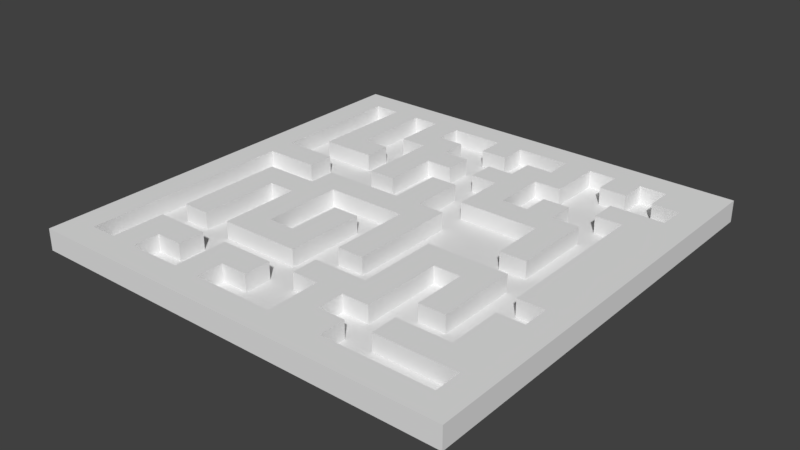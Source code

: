# Source: Old_Maze.blend  (saved by Blender 2.82.7; exported with 4.5.12 LTS)
import bpy
from mathutils import Matrix  # noqa: F401  (used for matrix-valued properties, if any)

bpy.ops.wm.read_factory_settings(use_empty=True)
scene = bpy.context.scene
scene.name = 'Scene'

# ---- collections
col_collection_4 = bpy.data.collections.new('Collection 4'); scene.collection.children.link(col_collection_4)

# ---- materials (node trees are filled in below, after node groups)
mat_material_001 = bpy.data.materials.new('Material.001')
mat_material_001.alpha_threshold = 0.0
mat_material_001.use_transparent_shadow = False
mat_material_001.roughness = 0.5

# ---- material node trees

# ---- world
world_world = bpy.data.worlds.new('World'); scene.world = world_world
world_world.color = (0.05088, 0.05088, 0.05088)
world_world.use_sun_shadow = False
world_world.sun_shadow_jitter_overblur = 0.0
world_world.cycles.sampling_method = 'MANUAL'

# ---- meshes
me_cube_002 = bpy.data.meshes.new('Cube.002')
me_cube_002.from_pydata([(-1.0, -1.0, -1.0), (-1.0, -1.0, 1.0), (-1.0, 1.0, -1.0), (-1.0, 1.0, 1.0), (1.0, -1.0, -1.0), (1.0, -1.0, 1.0), (1.0, 1.0, -1.0), (1.0, 1.0, 1.0), (-1.0, 0.0, 1.0), (0.0, 1.0, 1.0), (1.0, 0.0, 1.0), (0.0, -1.0, 1.0), (0.0, 0.0, 1.0), (-1.0, 0.5, 1.0), (0.5, 1.0, 1.0), (1.0, -0.5, 1.0), (-0.5, -1.0, 1.0), (-1.0, -0.5, 1.0), (-0.5, 1.0, 1.0), (1.0, 0.5, 1.0), (0.5, -1.0, 1.0), (0.0, -0.5, 1.0), (0.0, 0.5, 1.0), (0.5, 0.0, 1.0), (-0.5, 0.0, 1.0), (-0.5, 0.5, 1.0), (0.5, 0.5, 1.0), (0.5, -0.5, 1.0), (-0.5, -0.5, 1.0), (-1.0, 0.75, 1.0), (0.75, 1.0, 1.0), (1.0, -0.75, 1.0), (-0.75, -1.0, 1.0), (-1.0, -0.25, 1.0), (-0.25, 1.0, 1.0), (1.0, 0.25, 1.0), (0.25, -1.0, 1.0), (0.0, -0.75, 1.0), (0.0, 0.25, 1.0), (0.75, 0.0, 1.0), (-0.25, 0.0, 1.0), (-1.0, 0.25, 1.0), (0.25, 1.0, 1.0), (1.0, -0.25, 1.0), (-0.25, -1.0, 1.0), (-1.0, -0.75, 1.0), (-0.75, 1.0, 1.0), (1.0, 0.75, 1.0), (0.75, -1.0, 1.0), (0.0, -0.25, 1.0), (0.0, 0.75, 1.0), (0.25, 0.0, 1.0), (-0.75, 0.0, 1.0), (-0.5, 0.25, 1.0), (-0.5, 0.75, 1.0), (-0.25, 0.5, 1.0), (-0.75, 0.5, 1.0), (0.5, 0.25, 1.0), (0.5, 0.75, 1.0), (0.75, 0.5, 1.0), (0.25, 0.5, 1.0), (0.5, -0.75, 1.0), (0.5, -0.25, 1.0), (0.75, -0.5, 1.0), (0.25, -0.5, 1.0), (-0.5, -0.75, 1.0), (-0.5, -0.25, 1.0), (-0.25, -0.5, 1.0), (-0.75, -0.5, 1.0), (-0.75, -0.25, 1.0), (-0.25, -0.25, 1.0), (-0.25, -0.75, 1.0), (0.25, -0.25, 1.0), (0.75, -0.25, 1.0), (0.75, -0.75, 1.0), (0.25, 0.75, 1.0), (0.75, 0.75, 1.0), (0.75, 0.25, 1.0), (-0.75, 0.75, 1.0), (-0.25, 0.75, 1.0), (-0.25, 0.25, 1.0), (-0.75, 0.25, 1.0), (0.25, 0.25, 1.0), (0.25, -0.75, 1.0), (-0.75, -0.75, 1.0), (-1.0, 0.875, 1.0), (0.875, 1.0, 1.0), (1.0, -0.875, 1.0), (-0.875, -1.0, 1.0), (-1.0, -0.125, 1.0), (-0.125, 1.0, 1.0), (1.0, 0.125, 1.0), (0.125, -1.0, 1.0), (0.0, -0.875, 1.0), (0.0, 0.125, 1.0), (0.875, 0.0, 1.0), (-0.125, 0.0, 1.0), (-1.0, 0.375, 1.0), (0.375, 1.0, 1.0), (1.0, -0.375, 1.0), (-0.375, -1.0, 1.0), (-1.0, -0.625, 1.0), (-0.625, 1.0, 1.0), (1.0, 0.625, 1.0), (0.625, -1.0, 1.0), (0.0, -0.375, 1.0), (0.0, 0.625, 1.0), (0.375, 0.0, 1.0), (-0.625, 0.0, 1.0), (-0.5, 0.125, 1.0), (-0.5, 0.625, 1.0), (-0.125, 0.5, 1.0), (-0.625, 0.5, 1.0), (0.5, 0.125, 1.0), (0.5, 0.625, 1.0), (0.875, 0.5, 1.0), (0.375, 0.5, 1.0), (0.5, -0.875, 1.0), (0.5, -0.375, 1.0), (0.875, -0.5, 1.0), (0.375, -0.5, 1.0), (-0.5, -0.875, 1.0), (-0.5, -0.375, 1.0), (-0.125, -0.5, 1.0), (-0.625, -0.5, 1.0), (-1.0, 0.625, 1.0), (0.625, 1.0, 1.0), (1.0, -0.625, 1.0), (-0.625, -1.0, 1.0), (-1.0, -0.375, 1.0), (-0.375, 1.0, 1.0), (1.0, 0.375, 1.0), (0.375, -1.0, 1.0), (0.0, -0.625, 1.0), (0.0, 0.375, 1.0), (0.625, 0.0, 1.0), (-0.375, 0.0, 1.0), (-1.0, 0.125, 1.0), (0.125, 1.0, 1.0), (1.0, -0.125, 1.0), (-0.125, -1.0, 1.0), (-1.0, -0.875, 1.0), (-0.875, 1.0, 1.0), (1.0, 0.875, 1.0), (0.875, -1.0, 1.0), (0.0, -0.125, 1.0), (0.0, 0.875, 1.0), (0.125, 0.0, 1.0), (-0.875, 0.0, 1.0), (-0.5, 0.375, 1.0), (-0.5, 0.875, 1.0), (-0.375, 0.5, 1.0), (-0.875, 0.5, 1.0), (0.5, 0.375, 1.0), (0.5, 0.875, 1.0), (0.625, 0.5, 1.0), (0.125, 0.5, 1.0), (0.5, -0.625, 1.0), (0.5, -0.125, 1.0), (0.625, -0.5, 1.0), (0.125, -0.5, 1.0), (-0.5, -0.625, 1.0), (-0.5, -0.125, 1.0), (-0.375, -0.5, 1.0), (-0.875, -0.5, 1.0), (-0.75, -0.375, 1.0), (-0.75, -0.125, 1.0), (-0.625, -0.25, 1.0), (-0.875, -0.25, 1.0), (-0.25, -0.375, 1.0), (-0.25, -0.125, 1.0), (-0.125, -0.25, 1.0), (-0.375, -0.25, 1.0), (-0.25, -0.875, 1.0), (-0.25, -0.625, 1.0), (-0.125, -0.75, 1.0), (-0.375, -0.75, 1.0), (0.25, -0.375, 1.0), (0.25, -0.125, 1.0), (0.375, -0.25, 1.0), (0.125, -0.25, 1.0), (0.75, -0.375, 1.0), (0.75, -0.125, 1.0), (0.875, -0.25, 1.0), (0.625, -0.25, 1.0), (0.75, -0.875, 1.0), (0.75, -0.625, 1.0), (0.875, -0.75, 1.0), (0.625, -0.75, 1.0), (0.25, 0.625, 1.0), (0.25, 0.875, 1.0), (0.375, 0.75, 1.0), (0.125, 0.75, 1.0), (0.75, 0.625, 1.0), (0.75, 0.875, 1.0), (0.875, 0.75, 1.0), (0.625, 0.75, 1.0), (0.75, 0.125, 1.0), (0.75, 0.375, 1.0), (0.875, 0.25, 1.0), (0.625, 0.25, 1.0), (-0.75, 0.625, 1.0), (-0.75, 0.875, 1.0), (-0.625, 0.75, 1.0), (-0.875, 0.75, 1.0), (-0.25, 0.625, 1.0), (-0.25, 0.875, 1.0), (-0.125, 0.75, 1.0), (-0.375, 0.75, 1.0), (-0.25, 0.125, 1.0), (-0.25, 0.375, 1.0), (-0.125, 0.25, 1.0), (-0.375, 0.25, 1.0), (-0.75, 0.125, 1.0), (-0.75, 0.375, 1.0), (-0.625, 0.25, 1.0), (-0.875, 0.25, 1.0), (0.25, 0.125, 1.0), (0.25, 0.375, 1.0), (0.375, 0.25, 1.0), (0.125, 0.25, 1.0), (0.25, -0.875, 1.0), (0.25, -0.625, 1.0), (0.375, -0.75, 1.0), (0.125, -0.75, 1.0), (-0.75, -0.875, 1.0), (-0.75, -0.625, 1.0), (-0.625, -0.75, 1.0), (-0.875, -0.75, 1.0), (-0.875, -0.625, 1.0), (-0.625, -0.625, 1.0), (-0.625, -0.875, 1.0), (0.125, -0.625, 1.0), (0.375, -0.625, 1.0), (0.375, -0.875, 1.0), (0.125, 0.375, 1.0), (0.375, 0.375, 1.0), (0.375, 0.125, 1.0), (-0.875, 0.375, 1.0), (-0.625, 0.375, 1.0), (-0.625, 0.125, 1.0), (-0.375, 0.375, 1.0), (-0.125, 0.375, 1.0), (-0.125, 0.125, 1.0), (-0.375, 0.875, 1.0), (-0.125, 0.875, 1.0), (-0.125, 0.625, 1.0), (-0.875, 0.875, 1.0), (-0.625, 0.875, 1.0), (-0.625, 0.625, 1.0), (0.625, 0.375, 1.0), (0.875, 0.375, 1.0), (0.875, 0.125, 1.0), (0.625, 0.875, 1.0), (0.875, 0.875, 1.0), (0.875, 0.625, 1.0), (0.125, 0.875, 1.0), (0.375, 0.875, 1.0), (0.375, 0.625, 1.0), (0.625, -0.625, 1.0), (0.875, -0.625, 1.0), (0.875, -0.875, 1.0), (0.625, -0.125, 1.0), (0.875, -0.125, 1.0), (0.875, -0.375, 1.0), (0.125, -0.125, 1.0), (0.375, -0.125, 1.0), (0.375, -0.375, 1.0), (-0.375, -0.625, 1.0), (-0.125, -0.625, 1.0), (-0.125, -0.875, 1.0), (-0.375, -0.125, 1.0), (-0.125, -0.125, 1.0), (-0.125, -0.375, 1.0), (-0.875, -0.125, 1.0), (-0.625, -0.125, 1.0), (-0.625, -0.375, 1.0), (-0.875, -0.375, 1.0), (-0.375, -0.375, 1.0), (-0.375, -0.875, 1.0), (0.125, -0.375, 1.0), (0.625, -0.375, 1.0), (0.625, -0.875, 1.0), (0.125, 0.625, 1.0), (0.625, 0.625, 1.0), (0.625, 0.125, 1.0), (-0.875, 0.625, 1.0), (-0.375, 0.625, 1.0), (-0.375, 0.125, 1.0), (-0.875, 0.125, 1.0), (0.125, 0.125, 1.0), (0.125, -0.875, 1.0), (-0.875, -0.875, 1.0), (-1.0, 0.875, 9.0), (-1.0, 1.0, 9.0), (0.875, 1.0, 9.0), (1.0, 1.0, 9.0), (1.0, -0.875, 9.0), (1.0, -1.0, 9.0), (-0.875, -1.0, 9.0), (-1.0, -1.0, 9.0), (-1.0, -0.125, 9.0), (-1.0, 0.0, 9.0), (-0.125, 1.0, 9.0), (0.0, 1.0, 9.0), (1.0, 0.125, 9.0), (1.0, 0.0, 9.0), (0.125, -1.0, 9.0), (0.0, -1.0, 9.0), (-1.0, 0.375, 9.0), (-1.0, 0.5, 9.0), (0.375, 1.0, 9.0), (0.5, 1.0, 9.0), (1.0, -0.375, 9.0), (1.0, -0.5, 9.0), (-0.375, -1.0, 9.0), (-0.5, -1.0, 9.0), (-1.0, -0.625, 9.0), (-1.0, -0.5, 9.0), (-0.625, 1.0, 9.0), (-0.5, 1.0, 9.0), (1.0, 0.625, 9.0), (1.0, 0.5, 9.0), (0.625, -1.0, 9.0), (0.5, -1.0, 9.0), (-1.0, 0.625, 9.0), (-1.0, 0.75, 9.0), (0.625, 1.0, 9.0), (0.75, 1.0, 9.0), (1.0, -0.625, 9.0), (1.0, -0.75, 9.0), (-0.625, -1.0, 9.0), (-0.75, -1.0, 9.0), (-1.0, -0.375, 9.0), (-1.0, -0.25, 9.0), (-0.375, 1.0, 9.0), (-0.25, 1.0, 9.0), (1.0, 0.375, 9.0), (1.0, 0.25, 9.0), (0.375, -1.0, 9.0), (0.25, -1.0, 9.0), (-1.0, 0.125, 9.0), (-1.0, 0.25, 9.0), (0.125, 1.0, 9.0), (0.25, 1.0, 9.0), (1.0, -0.125, 9.0), (1.0, -0.25, 9.0), (-0.125, -1.0, 9.0), (-0.25, -1.0, 9.0), (-1.0, -0.875, 9.0), (-1.0, -0.75, 9.0), (-0.875, 1.0, 9.0), (-0.75, 1.0, 9.0), (1.0, 0.875, 9.0), (1.0, 0.75, 9.0), (0.875, -1.0, 9.0), (0.75, -1.0, 9.0), (-0.875, -0.625, 9.0), (-0.875, -0.75, 9.0), (-0.875, -0.5, 9.0), (-0.625, -0.875, 9.0), (-0.5, -0.875, 9.0), (-0.75, -0.875, 9.0), (0.375, -0.875, 9.0), (0.5, -0.875, 9.0), (0.25, -0.875, 9.0), (-0.875, 0.375, 9.0), (-0.875, 0.25, 9.0), (-0.875, 0.5, 9.0), (-0.375, 0.875, 9.0), (-0.25, 0.875, 9.0), (-0.5, 0.875, 9.0), (-0.125, 0.875, 9.0), (0.0, 0.875, 9.0), (-0.875, 0.875, 9.0), (-0.875, 0.75, 9.0), (-0.75, 0.875, 9.0), (-0.625, 0.875, 9.0), (0.875, 0.375, 9.0), (0.875, 0.25, 9.0), (0.875, 0.5, 9.0), (0.875, 0.125, 9.0), (0.875, 0.0, 9.0), (0.625, 0.875, 9.0), (0.75, 0.875, 9.0), (0.5, 0.875, 9.0), (0.875, 0.875, 9.0), (0.875, 0.75, 9.0), (0.875, 0.625, 9.0), (0.125, 0.875, 9.0), (0.25, 0.875, 9.0), (0.375, 0.875, 9.0), (0.875, -0.625, 9.0), (0.875, -0.75, 9.0), (0.875, -0.5, 9.0), (0.875, -0.875, 9.0), (0.75, -0.875, 9.0), (0.875, -0.125, 9.0), (0.875, -0.25, 9.0), (0.875, -0.375, 9.0), (-0.125, -0.875, 9.0), (0.0, -0.875, 9.0), (-0.25, -0.875, 9.0), (-0.875, -0.125, 9.0), (-0.875, -0.25, 9.0), (-0.875, 0.0, 9.0), (-0.875, -0.375, 9.0), (-0.375, -0.875, 9.0), (0.625, -0.875, 9.0), (-0.875, 0.625, 9.0), (-0.875, 0.125, 9.0), (0.125, -0.875, 9.0), (-0.875, -0.875, 9.0), (0.0, 0.125, 9.0), (0.0, 0.0, 9.0), (-0.125, 0.0, 9.0), (0.0, 0.625, 9.0), (0.0, 0.5, 9.0), (-0.625, 0.0, 9.0), (-0.5, 0.0, 9.0), (-0.5, 0.125, 9.0), (-0.625, 0.5, 9.0), (-0.5, 0.5, 9.0), (0.5, 0.125, 9.0), (0.5, 0.0, 9.0), (0.375, 0.5, 9.0), (0.5, 0.5, 9.0), (0.5, -0.375, 9.0), (0.5, -0.5, 9.0), (-0.5, -0.375, 9.0), (-0.5, -0.5, 9.0), (0.0, 0.375, 9.0), (0.0, 0.25, 9.0), (-0.375, 0.0, 9.0), (-0.25, 0.0, 9.0), (0.0, -0.125, 9.0), (0.0, -0.25, 9.0), (0.0, 0.75, 9.0), (-0.5, 0.75, 9.0), (-0.375, 0.5, 9.0), (-0.25, 0.5, 9.0), (0.5, 0.375, 9.0), (0.5, 0.25, 9.0), (0.5, 0.75, 9.0), (0.625, 0.5, 9.0), (0.75, 0.5, 9.0), (0.125, 0.5, 9.0), (0.25, 0.5, 9.0), (0.5, -0.625, 9.0), (0.5, -0.75, 9.0), (0.5, -0.125, 9.0), (0.5, -0.25, 9.0), (0.125, -0.5, 9.0), (0.25, -0.5, 9.0), (-0.5, -0.625, 9.0), (-0.5, -0.75, 9.0), (-0.5, -0.125, 9.0), (-0.5, -0.25, 9.0), (-0.375, -0.5, 9.0), (-0.25, -0.5, 9.0), (-0.75, -0.375, 9.0), (-0.75, -0.5, 9.0), (-0.75, -0.125, 9.0), (-0.75, -0.25, 9.0), (-0.25, -0.375, 9.0), (-0.25, -0.125, 9.0), (-0.25, -0.25, 9.0), (-0.25, -0.625, 9.0), (-0.25, -0.75, 9.0), (-0.375, -0.75, 9.0), (0.25, -0.375, 9.0), (0.25, -0.125, 9.0), (0.25, -0.25, 9.0), (0.375, -0.25, 9.0), (0.75, -0.375, 9.0), (0.75, -0.5, 9.0), (0.75, -0.125, 9.0), (0.75, -0.25, 9.0), (0.75, -0.625, 9.0), (0.75, -0.75, 9.0), (0.625, -0.75, 9.0), (0.25, 0.625, 9.0), (0.25, 0.75, 9.0), (0.125, 0.75, 9.0), (0.75, 0.625, 9.0), (0.75, 0.75, 9.0), (0.75, 0.125, 9.0), (0.75, 0.0, 9.0), (0.75, 0.375, 9.0), (0.75, 0.25, 9.0), (-0.75, 0.625, 9.0), (-0.75, 0.5, 9.0), (-0.75, 0.75, 9.0), (-0.25, 0.625, 9.0), (-0.125, 0.75, 9.0), (-0.375, 0.75, 9.0), (-0.25, 0.75, 9.0), (-0.25, 0.125, 9.0), (-0.25, 0.375, 9.0), (-0.25, 0.25, 9.0), (-0.125, 0.25, 9.0), (-0.375, 0.25, 9.0), (-0.75, 0.25, 9.0), (0.25, 0.375, 9.0), (0.25, 0.25, 9.0), (0.375, 0.25, 9.0), (0.125, 0.25, 9.0), (0.25, -0.625, 9.0), (0.25, -0.75, 9.0), (0.125, -0.75, 9.0), (-0.75, -0.625, 9.0), (-0.75, -0.75, 9.0), (-0.625, -0.75, 9.0), (0.0, -0.375, 9.0), (-0.75, 0.0, 9.0), (-0.5, 0.625, 9.0), (-0.125, 0.5, 9.0), (0.375, -0.5, 9.0), (-0.125, -0.5, 9.0), (-0.625, -0.5, 9.0), (0.0, -0.5, 9.0), (0.0, -0.625, 9.0), (0.625, 0.0, 9.0), (0.125, 0.0, 9.0), (-0.5, 0.375, 9.0), (0.625, -0.5, 9.0), (-0.625, -0.25, 9.0), (-0.125, -0.25, 9.0), (-0.375, -0.25, 9.0), (-0.125, -0.75, 9.0), (0.125, -0.25, 9.0), (0.625, -0.25, 9.0), (0.375, 0.75, 9.0), (0.625, 0.75, 9.0), (0.625, 0.25, 9.0), (-0.625, 0.75, 9.0), (-0.75, 0.125, 9.0), (-0.75, 0.375, 9.0), (-0.625, 0.25, 9.0), (0.375, -0.75, 9.0), (-0.625, -0.625, 9.0), (0.125, -0.625, 9.0), (0.375, -0.625, 9.0), (0.125, 0.375, 9.0), (0.375, 0.375, 9.0), (-0.625, 0.375, 9.0), (-0.625, 0.125, 9.0), (-0.375, 0.375, 9.0), (-0.125, 0.375, 9.0), (-0.125, 0.125, 9.0), (-0.125, 0.625, 9.0), (-0.625, 0.625, 9.0), (0.625, 0.375, 9.0), (0.375, 0.625, 9.0), (0.625, -0.625, 9.0), (0.625, -0.125, 9.0), (0.125, -0.125, 9.0), (0.375, -0.125, 9.0), (0.375, -0.375, 9.0), (-0.375, -0.625, 9.0), (-0.125, -0.625, 9.0), (-0.375, -0.125, 9.0), (-0.125, -0.125, 9.0), (-0.125, -0.375, 9.0), (-0.625, -0.125, 9.0), (-0.625, -0.375, 9.0), (-0.375, -0.375, 9.0), (0.125, -0.375, 9.0), (0.625, -0.375, 9.0), (0.125, 0.625, 9.0), (0.625, 0.625, 9.0), (0.625, 0.125, 9.0), (-0.375, 0.625, 9.0), (-0.375, 0.125, 9.0), (0.125, 0.125, 9.0), (-0.875, -0.6875, 1.0), (-0.875, -0.5625, 1.0), (-0.875, 0.3125, 1.0), (-0.875, 0.4375, 1.0), (-0.875, 0.8125, 1.0), (-0.875, -0.1875, 1.0), (-0.875, -0.0625, 1.0), (-0.875, -0.4375, 1.0), (-0.875, -0.3125, 1.0), (-0.875, 0.5625, 1.0), (-0.875, 0.6875, 1.0), (-0.875, 0.0625, 1.0), (-0.875, 0.1875, 1.0), (-0.875, -0.8125, 1.0), (-0.875, -0.6875, 9.0), (-0.875, -0.5625, 9.0), (-0.875, 0.3125, 9.0), (-0.875, 0.4375, 9.0), (-0.875, 0.8125, 9.0), (-0.875, -0.1875, 9.0), (-0.875, -0.0625, 9.0), (-0.875, -0.4375, 9.0), (-0.875, 0.5625, 9.0), (-0.875, 0.6875, 9.0), (-0.875, 0.0625, 9.0), (-0.875, 0.1875, 9.0), (-0.875, -0.8125, 9.0), (-0.875, 0.875, 5.0), (-0.875, -0.7188, 1.0), (-0.875, -0.5938, 1.0), (-0.875, 0.2812, 1.0), (-0.875, 0.4062, 1.0), (-0.875, 0.7812, 1.0), (-0.875, -0.2188, 1.0), (-0.875, -0.09375, 1.0), (-0.875, -0.4688, 1.0), (-0.875, -0.3438, 1.0), (-0.875, 0.5312, 1.0), (-0.875, 0.6562, 1.0), (-0.875, 0.03125, 1.0), (-0.875, 0.1562, 1.0), (-0.875, -0.8438, 1.0), (-0.875, -0.7188, 9.0), (-0.875, -0.5938, 9.0), (-0.875, 0.2812, 9.0), (-0.875, 0.4062, 9.0), (-0.875, 0.7812, 9.0), (-0.875, -0.2188, 9.0), (-0.875, -0.09375, 9.0), (-0.875, -0.4688, 9.0), (-0.875, 0.5312, 9.0), (-0.875, 0.6562, 9.0), (-0.875, 0.03125, 9.0), (-0.875, 0.1562, 9.0), (-0.875, -0.8438, 9.0), (-0.875, 0.875, 7.0), (-0.875, -0.6562, 1.0), (-0.875, -0.5312, 1.0), (-0.875, 0.3438, 1.0), (-0.875, 0.4688, 1.0), (-0.875, 0.8438, 1.0), (-0.875, -0.1562, 1.0), (-0.875, -0.03125, 1.0), (-0.875, -0.4062, 1.0), (-0.875, -0.2812, 1.0), (-0.875, 0.5938, 1.0), (-0.875, 0.7188, 1.0), (-0.875, 0.09375, 1.0), (-0.875, 0.2188, 1.0), (-0.875, -0.7812, 1.0), (-0.875, -0.6562, 9.0), (-0.875, -0.5312, 9.0), (-0.875, 0.3438, 9.0), (-0.875, 0.4688, 9.0), (-0.875, 0.8438, 9.0), (-0.875, -0.1562, 9.0), (-0.875, -0.03125, 9.0), (-0.875, -0.4062, 9.0), (-0.875, 0.5938, 9.0), (-0.875, 0.7188, 9.0), (-0.875, 0.09375, 9.0), (-0.875, 0.2188, 9.0), (-0.875, -0.7812, 9.0), (-0.875, 0.875, 3.0)], [], [(0, 1, 141, 45, 101, 17, 129, 33, 89, 8, 137, 41, 97, 13, 125, 29, 85, 3, 2), (2, 3, 142, 46, 102, 18, 130, 34, 90, 9, 138, 42, 98, 14, 126, 30, 86, 7, 6), (6, 7, 143, 47, 103, 19, 131, 35, 91, 10, 139, 43, 99, 15, 127, 31, 87, 5, 4), (4, 5, 144, 48, 104, 20, 132, 36, 92, 11, 140, 44, 100, 16, 128, 32, 88, 1, 0), (2, 6, 4, 0), (187, 260, 392, 393), (222, 233, 542, 507), (287, 110, 25, 151), (259, 157, 448, 554), (284, 114, 26, 155), (186, 259, 554, 478), (182, 73, 477, 476), (280, 105, 21, 160), (19, 103, 321, 322), (233, 120, 517, 542), (285, 200, 534, 571), (181, 63, 475, 474), (126, 14, 312, 327), (135, 285, 571, 522), (133, 232, 541, 521), (189, 258, 553, 481), (179, 62, 451, 473), (268, 161, 65, 176), (193, 284, 570, 484), (178, 72, 472, 471), (258, 191, 532, 553), (177, 64, 453, 470), (232, 224, 509, 541), (284, 155, 444, 570), (225, 231, 360, 362), (257, 190, 390, 391), (258, 189, 60, 116), (283, 106, 416, 569), (256, 146, 50, 192), (23, 135, 522, 424), (231, 227, 512, 360), (192, 283, 569, 483), (21, 133, 521, 520), (191, 257, 391, 532), (230, 226, 510, 540), (161, 230, 540, 454), (170, 70, 466, 465), (255, 193, 484, 388), (245, 206, 79, 207), (166, 69, 463, 462), (281, 184, 531, 568), (242, 210, 80, 211), (241, 149, 53, 212), (240, 213, 52, 108), (239, 214, 81, 215), (195, 255, 388, 387), (237, 217, 51, 107), (165, 68, 461, 460), (235, 134, 38, 220), (233, 222, 83, 223), (232, 133, 37, 224), (18, 102, 319, 320), (115, 255, 388, 380), (226, 229, 631, 575, 603, 228, 84), (68, 164, 632, 576, 604, 229, 226), (127, 15, 314, 329), (159, 281, 568, 525), (28, 124, 230, 161), (124, 68, 226, 230), (65, 227, 231, 121), (68, 124, 519, 461), (254, 194, 384, 386), (105, 280, 567, 513), (163, 67, 459, 458), (157, 233, 223, 61), (27, 120, 233, 157), (67, 123, 518, 459), (61, 223, 234, 117), (162, 66, 457, 456), (66, 122, 429, 457), (280, 180, 530, 567), (156, 22, 134, 235), (65, 161, 454, 455), (84, 225, 362, 511), (116, 60, 218, 236), (113, 237, 107, 23), (57, 219, 237, 113), (219, 82, 217, 237), (214, 238, 633, 577, 605, 216, 81), (56, 152, 634, 578, 606, 238, 214), (149, 239, 215, 53), (195, 254, 386, 387), (64, 160, 452, 453), (109, 240, 108, 24), (53, 215, 240, 109), (253, 154, 385, 383), (223, 83, 508, 539), (279, 173, 402, 407), (151, 25, 149, 241), (62, 118, 427, 451), (22, 111, 242, 134), (111, 55, 210, 242), (176, 279, 407, 469), (157, 61, 449, 448), (211, 80, 209, 243), (206, 244, 208, 79), (48, 144, 355, 356), (196, 253, 383, 533), (47, 143, 353, 354), (11, 92, 307, 308), (106, 246, 111, 22), (50, 207, 246, 106), (207, 79, 205, 246), (202, 247, 635, 579, 607, 204, 78), (10, 91, 305, 306), (150, 248, 203, 54), (102, 46, 352, 319), (110, 249, 112, 25), (54, 203, 249, 110), (155, 59, 445, 444), (198, 250, 200, 77), (59, 155, 250, 198), (155, 26, 153, 250), (17, 101, 317, 318), (82, 219, 505, 504), (169, 278, 566, 464), (194, 253, 196, 76), (378, 379, 381, 382, 397, 398, 399, 394, 392, 393, 395, 297, 330, 329, 314, 313, 346, 345, 306, 305, 338, 337, 322, 321, 354, 353, 296, 295, 386, 387, 388, 380), (336, 335, 320, 319, 352, 351, 294, 293, 374, 376, 377, 371, 369, 370, 372, 373, 389, 390, 391, 385, 383, 384, 386, 295, 328, 327, 312, 311, 344, 343, 304, 303), (411, 401, 400, 402, 407, 361, 360, 362, 412, 299, 332, 331, 316, 315, 348, 347, 308, 307, 340, 339, 324, 323, 356, 355, 298, 297, 395, 396, 408, 364, 363, 365), (16, 100, 315, 316), (15, 99, 313, 314), (195, 76, 193, 255), (190, 256, 192, 75), (101, 45, 350, 317), (154, 257, 191, 58), (349, 300, 299, 412, 629, 601, 657, 358, 617, 589, 645, 357, 618, 590, 646, 359, 624, 596, 652, 406, 404, 622, 594, 650, 403, 623, 595, 651, 405, 627, 599, 655, 410, 628, 600, 656, 367, 619, 591, 647, 366, 620, 592, 648, 368, 625, 597, 653, 409, 626, 598, 654, 375, 621, 593, 649, 374, 293, 326, 325, 310, 309, 342, 341, 302, 301, 334, 333, 318, 317, 350), (46, 142, 351, 352), (114, 258, 116, 26), (58, 191, 258, 114), (154, 58, 443, 385), (218, 60, 447, 503), (63, 159, 259, 186), (159, 27, 157, 259), (103, 47, 354, 321), (252, 199, 379, 381), (9, 90, 303, 304), (100, 44, 348, 315), (187, 74, 185, 261), (182, 262, 184, 73), (39, 135, 262, 182), (135, 23, 158, 262), (14, 98, 311, 312), (278, 172, 528, 566), (104, 48, 356, 323), (13, 97, 309, 310), (183, 73, 181, 264), (178, 265, 180, 72), (51, 147, 265, 178), (57, 113, 423, 442), (95, 252, 381, 382), (23, 107, 266, 158), (107, 51, 178, 266), (118, 267, 120, 27), (62, 179, 267, 118), (55, 111, 516, 440), (215, 81, 502, 538), (67, 163, 268, 174), (163, 28, 161, 268), (133, 269, 175, 37), (21, 123, 269, 133), (123, 67, 174, 269), (37, 175, 270, 93), (175, 71, 173, 270), (170, 271, 172, 70), (40, 136, 271, 170), (150, 54, 438, 371), (145, 272, 171, 49), (12, 96, 272, 145), (96, 40, 170, 272), (105, 273, 123, 21), (49, 171, 273, 105), (54, 110, 515, 438), (166, 274, 636, 580, 608, 168, 69), (52, 148, 637, 581, 609, 274, 166), (125, 13, 310, 325), (162, 275, 167, 66), (56, 214, 537, 491), (251, 115, 380, 378), (122, 276, 124, 28), (66, 167, 276, 122), (199, 251, 378, 379), (165, 277, 638, 582, 610, 164, 68), (69, 168, 639, 583, 611, 277, 165), (108, 52, 514, 418), (70, 172, 278, 169), (250, 153, 441, 552), (20, 104, 323, 324), (50, 146, 373, 437), (176, 65, 121, 279), (177, 280, 160, 64), (72, 180, 280, 177), (210, 55, 440, 498), (181, 281, 159, 63), (73, 184, 281, 181), (276, 167, 526, 565), (74, 188, 282, 185), (188, 61, 117, 282), (145, 49, 436, 435), (49, 105, 513, 436), (192, 50, 106, 283), (200, 250, 552, 534), (76, 196, 284, 193), (196, 58, 114, 284), (197, 285, 135, 39), (77, 200, 285, 197), (124, 276, 565, 519), (201, 286, 640, 584, 612, 152, 56), (78, 204, 641, 585, 613, 286, 201), (275, 162, 456, 564), (249, 203, 535, 551), (205, 79, 496, 493), (112, 249, 551, 421), (80, 212, 288, 209), (212, 53, 109, 288), (213, 289, 642, 586, 614, 148, 52), (167, 275, 564, 526), (217, 290, 147, 51), (82, 220, 290, 217), (220, 38, 94, 290), (248, 202, 376, 377), (224, 37, 93, 291), (84, 228, 644, 588, 616, 292, 225), (128, 16, 316, 331), (45, 141, 349, 350), (129, 17, 318, 333), (130, 18, 320, 335), (131, 19, 322, 337), (132, 20, 324, 339), (29, 125, 325, 326), (30, 126, 327, 328), (85, 29, 326, 293), (137, 8, 302, 341), (31, 127, 329, 330), (86, 30, 328, 295), (138, 9, 304, 343), (32, 128, 331, 332), (87, 31, 330, 297), (139, 10, 306, 345), (33, 129, 333, 334), (88, 32, 332, 299), (140, 11, 308, 347), (34, 130, 335, 336), (89, 33, 334, 301), (3, 85, 293, 294), (141, 1, 300, 349), (35, 131, 337, 338), (90, 34, 336, 303), (142, 3, 294, 351), (36, 132, 339, 340), (91, 35, 338, 305), (143, 7, 296, 353), (92, 36, 340, 307), (7, 86, 295, 296), (144, 5, 298, 355), (5, 87, 297, 298), (41, 137, 341, 342), (42, 138, 343, 344), (97, 41, 342, 309), (43, 139, 345, 346), (98, 42, 344, 311), (1, 88, 299, 300), (44, 140, 347, 348), (99, 43, 346, 313), (8, 89, 301, 302), (574, 413, 414, 523), (573, 420, 419, 433), (571, 423, 424, 522), (569, 416, 417, 446), (568, 427, 428, 525), (566, 429, 430, 458), (565, 460, 461, 519), (564, 462, 463, 526), (563, 464, 459, 518), (562, 465, 466, 527), (561, 456, 457, 528), (560, 467, 468, 529), (558, 470, 453, 517), (557, 471, 472, 473), (556, 435, 436, 530), (399, 474, 475, 394), (397, 476, 477, 398), (555, 450, 451, 531), (392, 478, 479, 393), (554, 448, 449, 480), (391, 390, 482, 532), (388, 484, 445, 380), (386, 384, 485, 387), (383, 385, 443, 533), (381, 486, 487, 382), (378, 488, 489, 379), (552, 441, 442, 534), (551, 490, 491, 421), (377, 376, 492, 535), (550, 493, 440, 516), (369, 371, 438, 495), (549, 497, 434, 415), (544, 503, 504, 505), (540, 510, 511, 512), (454, 540, 512, 455), (512, 511, 362, 360), (507, 541, 509, 508), (453, 452, 541, 507), (452, 520, 521, 541), (517, 453, 507, 542), (539, 508, 365, 363), (503, 543, 506, 504), (447, 446, 543, 503), (441, 544, 505, 442), (426, 425, 544, 441), (422, 421, 545, 524), (421, 491, 537, 545), (538, 502, 536, 546), (498, 547, 501, 499), (440, 439, 547, 498), (431, 548, 500, 432), (413, 549, 415, 414), (432, 500, 549, 413), (373, 372, 494, 437), (535, 492, 490, 551), (380, 445, 488, 378), (379, 489, 486, 381), (532, 482, 481, 553), (478, 554, 480, 479), (394, 475, 478, 392), (382, 487, 476, 397), (523, 414, 435, 556), (450, 557, 473, 451), (473, 472, 470, 558), (467, 559, 469, 468), (433, 419, 456, 561), (527, 466, 464, 563), (419, 418, 564, 456), (418, 514, 462, 564), (526, 463, 460, 565), (464, 566, 458, 459), (528, 457, 429, 566), (468, 469, 407, 402), (530, 436, 513, 567), (531, 451, 427, 568), (481, 569, 446, 447), (482, 483, 569, 481), (484, 570, 444, 445), (534, 442, 423, 571), (493, 572, 439, 440), (496, 495, 572, 493), (495, 438, 515, 572), (497, 573, 433, 434), (502, 367, 656, 600, 628, 410, 536), (508, 509, 411, 365), (12, 145, 435, 414), (260, 119, 394, 392), (234, 223, 539, 363), (221, 234, 363, 365), (188, 74, 479, 480), (287, 151, 439, 572), (235, 220, 506, 543), (149, 25, 422, 524), (60, 189, 481, 447), (156, 235, 543, 446), (190, 75, 482, 390), (110, 287, 572, 515), (75, 192, 483, 482), (184, 262, 555, 531), (153, 26, 426, 441), (116, 236, 544, 425), (194, 76, 485, 384), (209, 288, 573, 497), (288, 109, 420, 573), (262, 158, 450, 555), (236, 218, 503, 544), (22, 156, 446, 417), (183, 263, 397, 398), (197, 39, 487, 486), (216, 643, 587, 615, 289, 410, 628, 600, 656, 367), (263, 95, 382, 397), (198, 77, 489, 488), (289, 213, 536, 410), (27, 159, 525, 428), (160, 21, 520, 452), (96, 12, 414, 415), (147, 290, 574, 523), (119, 264, 399, 394), (201, 56, 491, 490), (28, 163, 458, 430), (290, 94, 413, 574), (264, 181, 474, 399), (180, 265, 556, 530), (69, 165, 460, 463), (224, 291, 411, 509), (265, 147, 523, 556), (52, 166, 462, 514), (291, 221, 365, 411), (239, 149, 524, 545), (207, 50, 437, 494), (214, 239, 545, 537), (79, 208, 495, 496), (70, 169, 464, 466), (240, 215, 538, 546), (80, 210, 498, 499), (106, 22, 417, 416), (158, 266, 557, 450), (266, 178, 471, 557), (213, 240, 546, 536), (212, 80, 499, 501), (24, 108, 418, 419), (120, 267, 558, 517), (241, 212, 501, 547), (173, 71, 468, 402), (109, 24, 419, 420), (267, 179, 473, 558), (151, 241, 547, 439), (71, 175, 529, 468), (81, 216, 367, 502), (25, 112, 421, 422), (268, 176, 469, 559), (242, 211, 500, 548), (72, 177, 470, 472), (113, 23, 424, 423), (174, 268, 559, 467), (134, 242, 548, 431), (219, 57, 442, 505), (220, 82, 504, 506), (26, 116, 425, 426), (175, 269, 560, 529), (211, 243, 549, 500), (39, 182, 476, 487), (83, 222, 507, 508), (118, 27, 428, 427), (73, 183, 398, 477), (269, 174, 467, 560), (243, 209, 497, 549), (208, 244, 369, 495), (63, 186, 478, 475), (226, 84, 511, 510), (122, 28, 430, 429), (74, 187, 393, 479), (227, 65, 455, 512), (244, 150, 371, 369), (61, 188, 480, 449), (172, 271, 561, 528), (245, 207, 494, 372), (271, 136, 433, 561), (146, 245, 372, 373), (171, 272, 562, 527), (111, 246, 550, 516), (76, 195, 387, 485), (272, 170, 465, 562), (246, 205, 493, 550), (58, 196, 533, 443), (123, 273, 563, 518), (77, 197, 486, 489), (273, 171, 527, 563), (59, 198, 488, 445), (94, 38, 432, 413), (38, 134, 431, 432), (40, 96, 415, 434), (136, 40, 434, 433), (78, 201, 490, 492), (202, 78, 492, 376), (203, 248, 377, 535), (403, 274, 609, 581, 637, 148, 405, 651, 595, 623), (374, 375, 204, 247, 658, 602, 630), (375, 409, 286, 204), (625, 597, 653, 368), (409, 368, 152, 286), (366, 238, 606, 578, 634, 152, 368, 648, 592, 620), (605, 577, 633, 238, 366, 647, 591, 619, 367, 216), (412, 292, 616, 588, 644, 228, 358, 657, 601, 629), (358, 228, 603, 575, 631, 229, 357, 645, 589, 617), (357, 229, 604, 576, 632, 164, 359, 646, 590, 618), (359, 164, 610, 582, 638, 277, 406, 652, 596, 624), (614, 586, 642, 289, 410, 655, 599, 627, 405, 148), (404, 168, 608, 580, 636, 274, 403, 650, 594, 622), (277, 611, 583, 639, 168, 404, 406), (658, 247, 202, 376, 374, 630, 602), (248, 150, 371, 377), (369, 244, 206, 370), (206, 245, 372, 370), (373, 146, 256, 389), (256, 190, 390, 389), (257, 154, 385, 391), (253, 194, 384, 383), (183, 264, 399, 398), (187, 261, 395, 393), (225, 292, 412, 362), (121, 231, 360, 361), (279, 121, 361, 407), (270, 173, 402, 400), (93, 270, 400, 401), (291, 93, 401, 411), (117, 234, 363, 364), (282, 117, 364, 408), (185, 282, 408, 396), (261, 185, 396, 395)])
_uv = me_cube_002.uv_layers.new(name='UVMap')
_uv.uv.foreach_set('vector', [0.06676, 0.5, 0.06676, 0.4, 0.07093, 0.4, 0.0751, 0.4, 0.07927, 0.4, 0.08344, 0.4, 0.08762, 0.4, 0.09179, 0.4, 0.09596, 0.4, 0.1001, 0.4, 0.1043, 0.4, 0.1085, 0.4, 0.1126, 0.4, 0.1168, 0.4, 0.121, 0.4, 0.1252, 0.4, 0.1293, 0.4, 0.1335, 0.4, 0.1335, 0.5, 8.356e-08, 0.5, 6.366e-08, 0.4, 0.004172, 0.4, 0.008344, 0.4, 0.01252, 0.4, 0.01669, 0.4, 0.02086, 0.4, 0.02503, 0.4, 0.02921, 0.4, 0.03338, 0.4, 0.03755, 0.4, 0.04172, 0.4, 0.04589, 0.4, 0.05007, 0.4, 0.05424, 0.4, 0.05841, 0.4, 0.06258, 0.4, 0.06676, 0.4, 0.06676, 0.5, 0.267, 0.0, 0.267, 0.1, 0.2628, 0.1, 0.2587, 0.1, 0.2545, 0.1, 0.2503, 0.1, 0.2462, 0.1, 0.242, 0.1, 0.2378, 0.1, 0.2336, 0.1, 0.2295, 0.1, 0.2253, 0.1, 0.2211, 0.1, 0.217, 0.1, 0.2128, 0.1, 0.2086, 0.1, 0.2044, 0.1, 0.2003, 0.1, 0.2003, 0.0, 0.1335, 0.5, 0.1335, 0.4, 0.1377, 0.4, 0.1419, 0.4, 0.146, 0.4, 0.1502, 0.4, 0.1544, 0.4, 0.1585, 0.4, 0.1627, 0.4, 0.1669, 0.4, 0.1711, 0.4, 0.1752, 0.4, 0.1794, 0.4, 0.1836, 0.4, 0.1877, 0.4, 0.1919, 0.4, 0.1961, 0.4, 0.2003, 0.4, 0.2003, 0.5, 0.1335, 0.6, 0.06676, 0.6, 0.06676, 0.5, 0.1335, 0.5, 76.98, -4.999, 75.98, -4.999, 75.98, -68.99, 76.98, -68.99, 1.0, 1.0, 5.484e-06, 1.0, 0.0, 0.0, 1.0, 0.0, -63.99, 2.999, -64.99, 2.999, -64.99, 2.0, -63.99, 2.0, 1.0, 1.0, 0.0, 1.0, 4.292e-06, 0.0, 1.0, 0.0, 200.0, 2.999, 199.0, 2.999, 199.0, 2.0, 200.0, 2.0, 1.0, 1.0, 0.0, 1.0, 3.815e-06, 0.0, 1.0, 0.0, 1.0, 1.0, 1.025e-05, 1.0, 0.0, 0.0, 1.0, 0.0, 3.999, -197.0, 2.999, -197.0, 2.999, -198.0, 3.999, -198.0, 0.2503, 0.1, 0.2545, 0.1, 0.2545, 0.5, 0.2503, 0.5, 9.537e-07, 0.0, 1.0, 0.0, 1.0, 1.0, 0.0, 1.0, 1.0, 1.0, 0.0, 1.0, 2.742e-06, 0.0, 1.0, 0.0, 1.0, 1.0, 1.049e-05, 1.0, 0.0, 0.0, 1.0, 0.0, 0.05424, 0.4, 0.05007, 0.4, 0.05007, 0.0, 0.05424, 0.0, 7.632e-07, 0.0, 1.0, 0.0, 1.0, 1.0, 0.0, 1.0, 1.0, 1.0, 5.603e-06, 1.0, 0.0, 0.0, 1.0, 0.0, 197.0, 2.999, 197.0, 3.999, 133.0, 3.999, 133.0, 2.999, 1.0, 1.0, 5.722e-06, 1.0, 0.0, 0.0, 1.0, 0.0, -63.99, -135.0, -64.99, -135.0, -64.99, -136.0, -63.99, -136.0, 1.0, 1.0, 0.0, 1.0, 3.815e-06, 0.0, 1.0, 0.0, 1.0, 1.0, 1.025e-05, 1.0, 0.0, 0.0, 1.0, 0.0, 9.537e-07, 0.0, 1.0, 0.0, 1.0, 1.0, 0.0, 1.0, 1.0, 1.0, 1.049e-05, 1.0, 0.0, 0.0, 1.0, 0.0, 1.0, 1.0, 1.049e-05, 1.0, 0.0, 0.0, 1.0, 0.0, 1.0, 1.0, 1.025e-05, 1.0, 0.0, 0.0, 1.0, 0.0, -66.99, -8.998, -66.99, -9.998, -2.994, -9.998, -2.995, -8.998, 68.99, 5.999, 68.99, 4.999, 133.0, 4.999, 133.0, 5.999, 198.0, 2.999, 197.0, 2.999, 197.0, 2.0, 198.0, 2.0, 1.0, 1.0, 0.0, 1.0, 4.069e-06, 0.0, 1.0, 0.0, 67.99, 4.999, 66.99, 4.999, 66.99, 3.999, 67.99, 3.999, 1.0, 1.0, 5.722e-06, 1.0, 0.0, 0.0, 1.0, 0.0, 9.537e-07, 1.49e-08, 1.0, 0.0, 1.0, 1.0, 0.0, 1.0, 1.0, 1.0, 1.049e-05, 1.0, 0.0, 0.0, 1.0, 0.0, 1.0, 1.0, 1.049e-05, 1.0, 0.0, 0.0, 1.0, 0.0, 4.768e-07, 1.49e-08, 1.0, 0.0, 1.0, 1.0, 0.0, 1.0, 1.0, 1.0, 0.0, 1.0, 4.292e-06, 0.0, 1.0, 0.0, 1.0, 1.0, 0.0, 1.0, 3.815e-06, 0.0, 1.0, 0.0, 1.0, 1.0, 1.025e-05, 1.0, 0.0, 0.0, 1.0, 0.0, 1.0, 1.0, 0.0, 1.0, 3.815e-06, 0.0, 1.0, 0.0, 2.0, 68.99, 1.0, 68.99, 1.0, 67.99, 2.0, 67.99, 1.0, 1.0, 1.025e-05, 1.0, 0.0, 0.0, 1.0, 0.0, 7.153e-07, 0.0, 1.0, 0.0, 1.0, 1.0, 0.0, 1.0, 65.99, 0.9999, 64.99, 0.9999, 64.99, 9.998e-05, 65.99, 9.998e-05, -63.99, 0.9999, -64.99, 0.9999, -64.99, 9.998e-05, -63.99, 9.998e-05, -65.99, -0.9997, -66.99, -0.9997, -66.99, -1.999, -65.99, -1.999, -65.99, 0.9999, -66.99, 0.9999, -66.99, 9.998e-05, -65.99, 9.998e-05, 1.0, 1.0, 1.049e-05, 1.0, 0.0, 0.0, 1.0, 0.0, 69.99, -0.9997, 68.99, -0.9997, 68.99, -1.999, 69.99, -1.999, 1.0, 1.0, 1.049e-05, 1.0, 0.0, 0.0, 1.0, 0.0, 67.99, 0.9999, 66.99, 0.9999, 66.99, 0.0001, 67.99, 0.0001, 134.0, -70.99, 133.0, -70.99, 133.0, -71.99, 134.0, -71.99, 3.999, -199.0, 2.999, -199.0, 2.999, -200.0, 3.999, -200.0, 0.01669, 0.4, 0.01252, 0.4, 0.01252, 0.0, 0.01669, 0.0, 200.0, 5.999, 200.0, 4.999, 263.9, 4.999, 263.9, 5.999, -66.99, -6.998, -67.99, -6.998, -67.99, -7.248, -67.99, -7.498, -67.99, -7.748, -67.99, -7.998, -66.99, -7.998, -66.99, -5.999, -67.99, -5.999, -67.99, -6.249, -67.99, -6.499, -67.99, -6.749, -67.99, -6.998, -66.99, -6.998, 0.2128, 0.1, 0.217, 0.1, 0.217, 0.5, 0.2128, 0.5, 9.537e-07, 0.0, 1.0, 1.49e-08, 1.0, 1.0, 0.0, 1.0, -64.99, -134.0, -65.99, -134.0, -65.99, -135.0, -64.99, -135.0, -65.99, -5.999, -66.99, -5.999, -66.99, -6.998, -65.99, -6.998, -64.99, -136.0, -65.99, -136.0, -65.99, -137.0, -64.99, -137.0, 1.0, 1.0, 5.722e-06, 1.0, 0.0, 0.0, 1.0, 0.0, 201.0, 5.999, 201.0, 4.999, 264.9, 4.999, 264.9, 5.999, 1.0, 1.0, 5.603e-06, 1.0, 0.0, 0.0, 1.0, 0.0, 1.0, 1.0, 5.603e-06, 1.0, 0.0, 0.0, 1.0, 0.0, 135.0, -70.99, 134.0, -70.99, 134.0, -71.99, 135.0, -71.99, 135.0, -69.99, 134.0, -69.99, 134.0, -70.99, 135.0, -70.99, 1.0, 1.0, 5.603e-06, 1.0, 0.0, 0.0, 1.0, 0.0, 135.0, -71.99, 134.0, -71.99, 134.0, -72.99, 135.0, -72.99, 1.0, 1.0, 1.025e-05, 1.0, 0.0, 0.0, 1.0, 0.0, 1.0, 1.0, 1.025e-05, 1.0, 0.0, 0.0, 1.0, 0.0, 7.153e-07, 0.0, 1.0, 0.0, 1.0, 1.0, 0.0, 1.0, 67.99, 2.0, 66.99, 2.0, 66.99, 0.9999, 67.99, 0.9999, 9.537e-07, 0.0, 1.0, 0.0, 1.0, 1.0, 0.0, 1.0, 1.0, 1.0, 1.049e-05, 1.0, 0.0, 0.0, 1.0, 0.0, 198.0, 2.0, 197.0, 2.0, 197.0, 0.9999, 198.0, 0.9999, 70.99, -0.9997, 69.99, -0.9997, 69.99, -1.999, 70.99, -1.999, 70.99, 0.0001, 69.99, 0.0001, 69.99, -0.9997, 70.99, -0.9997, 69.99, 0.0001, 68.99, 0.0001, 68.99, -0.9997, 69.99, -0.9997, -66.99, 0.9999, -67.99, 0.9999, -67.99, 0.7499, -67.99, 0.5, -67.99, 0.25, -67.99, 9.998e-05, -66.99, 9.998e-05, -66.99, 2.0, -67.99, 2.0, -67.99, 1.75, -67.99, 1.5, -67.99, 1.25, -67.99, 0.9999, -66.99, 0.9999, -64.99, 0.9999, -65.99, 0.9999, -65.99, 9.998e-05, -64.99, 9.998e-05, 202.0, 3.999, 203.0, 3.999, 203.0, 67.99, 202.0, 67.99, 1.0, 1.0, 0.0, 1.0, 4.172e-06, 0.0, 1.0, 0.0, -64.99, -0.9997, -65.99, -0.9997, -65.99, -1.999, -64.99, -1.999, -64.99, 9.998e-05, -65.99, 9.998e-05, -65.99, -0.9997, -64.99, -0.9997, 199.0, 5.999, 199.0, 4.999, 262.9, 4.999, 262.9, 5.999, 0.0, 0.0, 1.0, 0.0, 1.0, 1.0, 5.484e-06, 1.0, -63.99, -137.0, -63.99, -138.0, 0.0335, -138.0, 0.03326, -137.0, -63.99, 2.0, -64.99, 2.0, -64.99, 0.9999, -63.99, 0.9999, 1.0, 1.0, 1.025e-05, 1.0, 0.0, 0.0, 1.0, 0.0, 66.99, 2.0, 65.99, 2.0, 65.99, 0.9999, 66.99, 0.9999, 65.99, 2.0, 64.99, 2.0, 64.99, 0.9999, 65.99, 0.9999, 1.0, 1.0, 1.049e-05, 1.0, 0.0, 0.0, 1.0, 0.0, 1.0, 1.0, 1.049e-05, 1.0, 0.0, 0.0, 1.0, 0.0, 2.0, -63.99, 0.9998, -63.99, 0.9998, -64.99, 2.0, -64.99, 1.0, 68.99, 0.000248, 68.99, 0.0002459, 67.99, 1.0, 67.99, 0.1419, 0.4, 0.1377, 0.4, 0.1377, 0.0, 0.1419, 0.0, 4.768e-07, 1.49e-08, 1.0, 0.0, 1.0, 1.0, 0.0, 1.0, 0.2587, 0.1, 0.2628, 0.1, 0.2628, 0.5, 0.2587, 0.5, 0.1669, 0.4, 0.1627, 0.4, 0.1627, 0.0, 0.1669, 0.0, 66.99, 2.999, 65.99, 2.999, 65.99, 2.0, 66.99, 2.0, 66.99, 3.999, 65.99, 3.999, 65.99, 2.999, 66.99, 2.999, 65.99, 3.999, 64.99, 3.999, 64.99, 2.999, 65.99, 2.999, -66.99, 4.999, -67.99, 4.999, -67.99, 4.749, -67.99, 4.499, -67.99, 4.249, -67.99, 3.999, -66.99, 3.999, 0.2336, 0.1, 0.2378, 0.1, 0.2378, 0.5, 0.2336, 0.5, -64.99, 4.999, -65.99, 4.999, -65.99, 3.999, -64.99, 3.999, 0.01252, 0.4, 0.008344, 0.4, 0.008344, 0.0, 0.01252, 0.0, -64.99, 2.999, -65.99, 2.999, -65.99, 2.0, -64.99, 2.0, -64.99, 3.999, -65.99, 3.999, -65.99, 2.999, -64.99, 2.999, 1.0, 1.0, 5.722e-06, 1.0, 0.0, 0.0, 1.0, 0.0, 201.0, 0.9999, 200.0, 0.9999, 200.0, 0.0001, 201.0, 0.0001, 201.0, 2.0, 200.0, 2.0, 200.0, 0.9999, 201.0, 0.9999, 200.0, 2.0, 199.0, 2.0, 199.0, 0.9999, 200.0, 0.9999, 0.08344, 0.4, 0.07927, 0.4, 0.07927, 0.0, 0.08344, 0.0, 1.0, 1.0, 5.484e-06, 1.0, 0.0, 0.0, 1.0, 0.0, 1.0, 1.0, 0.0, 1.0, 4.292e-06, 0.0, 1.0, 0.0, 201.0, 4.999, 200.0, 4.999, 200.0, 3.999, 201.0, 3.999, 0.6667, 0.06669, 0.6, 0.06669, 0.5333, 0.06669, 0.4667, 0.06669, 0.4, 0.06669, 0.3333, 0.06669, 0.2667, 0.06669, 0.2, 0.06669, 0.1334, 0.06669, 0.06669, 0.06669, 2.595e-05, 0.06669, 2.582e-05, 2.607e-05, 0.06669, 2.601e-05, 0.1334, 2.591e-05, 0.2, 2.588e-05, 0.2667, 2.582e-05, 0.3333, 2.585e-05, 0.4, 2.582e-05, 0.4667, 2.585e-05, 0.5333, 2.588e-05, 0.6, 2.588e-05, 0.6667, 2.591e-05, 0.7333, 2.588e-05, 0.8, 2.591e-05, 0.8666, 2.595e-05, 0.9333, 2.604e-05, 1.0, 2.614e-05, 1.0, 0.06669, 0.9333, 0.06669, 0.8666, 0.06669, 0.8, 0.06669, 0.7333, 0.06669, 0.4, 0.06669, 0.3333, 0.06669, 0.2667, 0.06669, 0.2, 0.06669, 0.1334, 0.06669, 0.06669, 0.06669, 2.601e-05, 0.06669, 2.582e-05, 2.712e-05, 0.06669, 2.693e-05, 0.1334, 2.674e-05, 0.2, 2.658e-05, 0.2667, 2.645e-05, 0.3333, 2.636e-05, 0.4, 2.626e-05, 0.4667, 2.617e-05, 0.5333, 2.607e-05, 0.6, 2.601e-05, 0.6667, 2.595e-05, 0.7333, 2.588e-05, 0.8, 2.585e-05, 0.8666, 2.582e-05, 0.9333, 2.582e-05, 1.0, 2.582e-05, 1.0, 0.06669, 0.9333, 0.06669, 0.8666, 0.06669, 0.8, 0.06669, 0.7333, 0.06669, 0.6667, 0.06669, 0.6, 0.06669, 0.5333, 0.06669, 0.4667, 0.06669, 0.5333, 0.06669, 0.4667, 0.06669, 0.4, 0.06669, 0.3333, 0.06669, 0.2667, 0.06669, 0.2, 0.06669, 0.1334, 0.06669, 0.06669, 0.06669, 2.598e-05, 0.06669, 2.582e-05, 2.684e-05, 0.06669, 2.671e-05, 0.1334, 2.658e-05, 0.2, 2.652e-05, 0.2667, 2.639e-05, 0.3333, 2.633e-05, 0.4, 2.626e-05, 0.4667, 2.626e-05, 0.5333, 2.62e-05, 0.6, 2.614e-05, 0.6667, 2.601e-05, 0.7333, 2.595e-05, 0.8, 2.588e-05, 0.8666, 2.582e-05, 0.9333, 2.582e-05, 1.0, 2.582e-05, 1.0, 0.06669, 0.9333, 0.06669, 0.8666, 0.06669, 0.8, 0.06669, 0.7333, 0.06669, 0.6667, 0.06669, 0.6, 0.06669, 0.1836, 0.4, 0.1794, 0.4, 0.1794, 0.0, 0.1836, 0.0, 0.217, 0.1, 0.2211, 0.1, 0.2211, 0.5, 0.217, 0.5, 202.0, 3.999, 201.0, 3.999, 201.0, 2.999, 202.0, 2.999, 68.99, 4.999, 67.99, 4.999, 67.99, 3.999, 68.99, 3.999, 0.07927, 0.4, 0.0751, 0.4, 0.0751, 0.0, 0.07927, 0.0, 199.0, 4.999, 198.0, 4.999, 198.0, 3.999, 199.0, 3.999, 0.06669, 0.06669, 2.595e-05, 0.06669, 2.582e-05, 2.741e-05, 0.06669, 2.728e-05, 0.08335, 2.728e-05, 0.1, 2.728e-05, 0.1167, 2.728e-05, 0.1334, 2.728e-05, 0.15, 2.725e-05, 0.1667, 2.722e-05, 0.1833, 2.719e-05, 0.2, 2.715e-05, 0.2167, 2.712e-05, 0.2333, 2.709e-05, 0.25, 2.706e-05, 0.2667, 2.703e-05, 0.2833, 2.699e-05, 0.3, 2.696e-05, 0.3167, 2.693e-05, 0.3333, 2.69e-05, 0.4, 2.677e-05, 0.4167, 2.672e-05, 0.4333, 2.668e-05, 0.45, 2.663e-05, 0.4667, 2.658e-05, 0.4833, 2.655e-05, 0.5, 2.652e-05, 0.5167, 2.649e-05, 0.5333, 2.645e-05, 0.55, 2.644e-05, 0.5667, 2.642e-05, 0.5833, 2.641e-05, 0.6, 2.639e-05, 0.6167, 2.634e-05, 0.6333, 2.63e-05, 0.65, 2.625e-05, 0.6667, 2.62e-05, 0.6833, 2.618e-05, 0.7, 2.617e-05, 0.7167, 2.615e-05, 0.7333, 2.614e-05, 0.75, 2.61e-05, 0.7667, 2.607e-05, 0.7833, 2.604e-05, 0.8, 2.601e-05, 0.8166, 2.599e-05, 0.8333, 2.598e-05, 0.85, 2.596e-05, 0.8666, 2.595e-05, 0.8833, 2.593e-05, 0.9, 2.591e-05, 0.9166, 2.59e-05, 0.9333, 2.588e-05, 0.95, 2.587e-05, 0.9666, 2.585e-05, 0.9833, 2.583e-05, 1.0, 2.582e-05, 1.0, 0.06669, 0.9333, 0.06669, 0.8666, 0.06669, 0.8, 0.06669, 0.7333, 0.06669, 0.6667, 0.06669, 0.6, 0.06669, 0.5333, 0.06669, 0.4667, 0.06669, 0.4, 0.06669, 0.3333, 0.06669, 0.2667, 0.06669, 0.2, 0.06669, 0.1334, 0.06669, 0.008344, 0.4, 0.004172, 0.4, 0.004172, 0.0, 0.008344, 0.0, 199.0, 2.999, 198.0, 2.999, 198.0, 2.0, 199.0, 2.0, 199.0, 3.999, 198.0, 3.999, 198.0, 2.999, 199.0, 2.999, 1.0, 1.0, 1.049e-05, 1.0, 0.0, 0.0, 1.0, 0.0, 4.768e-07, 0.0, 1.0, 0.0, 1.0, 1.0, 0.0, 1.0, 72.99, -5.999, 71.99, -5.999, 71.99, -6.998, 72.99, -6.998, 136.0, -69.99, 135.0, -69.99, 135.0, -70.99, 136.0, -70.99, 0.2545, 0.1, 0.2587, 0.1, 0.2587, 0.5, 0.2545, 0.5, 200.0, 8.998, 200.0, 7.998, 263.9, 7.998, 263.9, 8.998, 0.03338, 0.4, 0.02921, 0.4, 0.02921, 0.0, 0.03338, 0.0, 0.1794, 0.4, 0.1752, 0.4, 0.1752, 0.0, 0.1794, 0.0, 138.0, -71.99, 137.0, -71.99, 137.0, -72.99, 138.0, -72.99, 72.99, -2.999, 71.99, -2.999, 71.99, -3.999, 72.99, -3.999, 72.99, -1.999, 71.99, -1.999, 71.99, -2.999, 72.99, -2.999, 71.99, -1.999, 70.99, -1.999, 70.99, -2.999, 71.99, -2.999, 0.05007, 0.4, 0.04589, 0.4, 0.04589, 0.0, 0.05007, 0.0, 9.537e-07, 0.0, 1.0, 0.0, 1.0, 1.0, 0.0, 1.0, 0.146, 0.4, 0.1419, 0.4, 0.1419, 0.0, 0.146, 0.0, 0.1168, 0.4, 0.1126, 0.4, 0.1126, 0.0, 0.1168, 0.0, 73.99, -3.999, 72.99, -3.999, 72.99, -4.999, 73.99, -4.999, 68.99, -2.999, 67.99, -2.999, 67.99, -3.999, 68.99, -3.999, 68.99, -1.999, 67.99, -1.999, 67.99, -2.999, 68.99, -2.999, 1.0, 1.0, 1.043e-05, 1.0, 0.0, 0.0, 1.0, 0.0, 200.0, 9.998, 200.0, 8.998, 263.9, 8.998, 263.9, 9.998, 70.99, -1.999, 69.99, -1.999, 69.99, -2.999, 70.99, -2.999, 69.99, -1.999, 68.99, -1.999, 68.99, -2.999, 69.99, -2.999, 199.0, -4.999, 198.0, -4.999, 198.0, -5.999, 199.0, -5.999, 199.0, -3.999, 198.0, -3.999, 198.0, -4.999, 199.0, -4.999, 1.0, 1.0, 5.603e-06, 1.0, 0.0, 0.0, 1.0, 0.0, 1.0, 1.0, 0.0, 1.0, 3.815e-06, 0.0, 1.0, 0.0, -62.99, -134.0, -63.99, -134.0, -63.99, -135.0, -62.99, -135.0, -63.99, -134.0, -64.99, -134.0, -64.99, -135.0, -63.99, -135.0, 2.999, -199.0, 1.999, -199.0, 1.999, -200.0, 2.999, -200.0, 2.999, -198.0, 1.999, -198.0, 1.999, -199.0, 2.999, -199.0, -61.99, -134.0, -62.99, -134.0, -62.99, -135.0, -61.99, -135.0, 2.999, -200.0, 1.999, -200.0, 1.999, -201.0, 2.999, -201.0, 1.999, -200.0, 0.9995, -200.0, 0.9995, -201.0, 1.999, -201.0, 0.9995, -195.0, -0.0003184, -195.0, -0.0003205, -196.0, 0.9995, -196.0, 0.9995, -194.0, -0.0003162, -194.0, -0.0003184, -195.0, 0.9995, -195.0, 1.0, 1.0, 1.049e-05, 1.0, 0.0, 0.0, 1.0, 0.0, 2.999, -195.0, 1.999, -195.0, 1.999, -196.0, 2.999, -196.0, 2.999, -194.0, 1.999, -194.0, 1.999, -195.0, 2.999, -195.0, 1.999, -194.0, 0.9995, -194.0, 0.9995, -195.0, 1.999, -195.0, 2.999, -197.0, 1.999, -197.0, 1.999, -198.0, 2.999, -198.0, 2.999, -196.0, 1.999, -196.0, 1.999, -197.0, 2.999, -197.0, 1.0, 1.0, 1.049e-05, 1.0, 0.0, 0.0, 1.0, 0.0, -66.99, -2.999, -67.99, -2.999, -67.99, -3.249, -67.99, -3.499, -67.99, -3.749, -67.99, -3.999, -66.99, -3.999, -66.99, -1.999, -67.99, -1.999, -67.99, -2.249, -67.99, -2.499, -67.99, -2.749, -67.99, -2.999, -66.99, -2.999, 0.121, 0.4, 0.1168, 0.4, 0.1168, 0.0, 0.121, 0.0, -64.99, -131.0, -65.99, -131.0, -65.99, -132.0, -64.99, -132.0, 1.0, 1.0, 1.025e-05, 1.0, 0.0, 0.0, 1.0, 0.0, 200.0, 6.999, 200.0, 5.999, 263.9, 5.999, 263.9, 6.999, -64.99, -133.0, -65.99, -133.0, -65.99, -134.0, -64.99, -134.0, -64.99, -132.0, -65.99, -132.0, -65.99, -133.0, -64.99, -133.0, 200.0, 7.998, 200.0, 6.999, 263.9, 6.999, 263.9, 7.998, -66.99, -4.999, -67.99, -4.999, -67.99, -5.249, -67.99, -5.499, -67.99, -5.749, -67.99, -5.999, -66.99, -5.999, -66.99, -3.999, -67.99, -3.999, -67.99, -4.249, -67.99, -4.499, -67.99, -4.749, -67.99, -4.999, -66.99, -4.999, 1.0, 1.0, 0.0, 1.0, 3.815e-06, 0.0, 1.0, 0.0, 0.9995, -196.0, -0.0003205, -196.0, -0.0003227, -197.0, 0.9995, -197.0, 1.0, 1.0, 0.0, 1.0, 4.292e-06, 0.0, 1.0, 0.0, 0.1502, 0.4, 0.146, 0.4, 0.146, 0.0, 0.1502, 0.0, 9.537e-07, 1.49e-08, 1.0, 0.0, 1.0, 1.0, 0.0, 1.0, -63.99, -136.0, -64.99, -136.0, -64.99, -137.0, -63.99, -137.0, 68.99, -4.999, 67.99, -4.999, 67.99, -5.999, 68.99, -5.999, 68.99, -3.999, 67.99, -3.999, 67.99, -4.999, 68.99, -4.999, 4.768e-07, 0.0, 1.0, 0.0, 1.0, 1.0, 0.0, 1.0, 72.99, -4.999, 71.99, -4.999, 71.99, -5.999, 72.99, -5.999, 72.99, -3.999, 71.99, -3.999, 71.99, -4.999, 72.99, -4.999, 7.153e-07, 0.0, 1.0, 0.0, 1.0, 1.0, 0.0, 1.0, 137.0, -71.99, 136.0, -71.99, 136.0, -72.99, 137.0, -72.99, 136.0, -71.99, 135.0, -71.99, 135.0, -72.99, 136.0, -72.99, 1.0, 1.0, 1.025e-05, 1.0, 0.0, 0.0, 1.0, 0.0, 1.0, 1.0, 1.025e-05, 1.0, 0.0, 0.0, 1.0, 0.0, 67.99, 3.999, 66.99, 3.999, 66.99, 2.999, 67.99, 2.999, 7.153e-07, 0.0, 1.0, 0.0, 1.0, 1.0, 0.0, 1.0, 201.0, 3.999, 200.0, 3.999, 200.0, 2.999, 201.0, 2.999, 200.0, 3.999, 199.0, 3.999, 199.0, 2.999, 200.0, 2.999, 72.99, -0.9997, 71.99, -0.9997, 71.99, -1.999, 72.99, -1.999, 201.0, 0.0001, 200.0, 0.0001, 200.0, -0.9997, 201.0, -0.9997, 9.537e-07, 0.0, 1.0, 1.49e-08, 1.0, 1.0, 0.0, 1.0, -66.99, 2.999, -67.99, 2.999, -67.99, 2.75, -67.99, 2.5, -67.99, 2.25, -67.99, 2.0, -66.99, 2.0, -66.99, 3.999, -67.99, 3.999, -67.99, 3.749, -67.99, 3.499, -67.99, 3.249, -67.99, 2.999, -66.99, 2.999, 1.0, 1.0, 5.484e-06, 1.0, 0.0, 0.0, 1.0, 0.0, 9.537e-07, 0.0, 1.0, 0.0, 1.0, 1.0, 0.0, 1.0, 9.537e-07, 0.0, 1.0, 1.49e-08, 1.0, 1.0, 0.0, 1.0, 7.153e-07, 0.0, 1.0, 0.0, 1.0, 1.0, 0.0, 1.0, 0.9998, -63.99, -3.732e-05, -63.99, -3.947e-05, -64.99, 0.9998, -64.99, -63.99, 9.998e-05, -64.99, 9.998e-05, -64.99, -0.9997, -63.99, -0.9997, -66.99, -0.9997, -67.99, -0.9997, -67.99, -1.25, -67.99, -1.5, -67.99, -1.75, -67.99, -1.999, -66.99, -1.999, 1.0, 1.0, 0.0, 1.0, 2.861e-06, 0.0, 1.0, 0.0, 68.99, -0.9997, 67.99, -0.9997, 67.99, -1.999, 68.99, -1.999, 68.99, 0.0001, 67.99, 0.0001, 67.99, -0.9997, 68.99, -0.9997, 67.99, 0.0001, 66.99, 0.0001, 66.99, -0.9997, 67.99, -0.9997, -65.99, 4.999, -65.99, 5.999, -130.0, 5.999, -130.0, 4.999, 3.999, -200.0, 2.999, -200.0, 2.999, -201.0, 3.999, -201.0, -66.99, -7.998, -67.99, -7.998, -67.99, -8.248, -67.99, -8.498, -67.99, -8.748, -67.99, -8.998, -66.99, -8.998, 0.1877, 0.4, 0.1836, 0.4, 0.1836, 0.0, 0.1877, 0.0, 0.0751, 0.4, 0.07093, 0.4, 0.07093, 0.0, 0.0751, 0.0, 0.08762, 0.4, 0.08344, 0.4, 0.08344, 0.0, 0.08762, 0.0, 0.02086, 0.4, 0.01669, 0.4, 0.01669, 0.0, 0.02086, 0.0, 0.2462, 0.1, 0.2503, 0.1, 0.2503, 0.5, 0.2462, 0.5, 0.1544, 0.4, 0.1502, 0.4, 0.1502, 0.0, 0.1544, 0.0, 0.1252, 0.4, 0.121, 0.4, 0.121, 0.0, 0.1252, 0.0, 0.05841, 0.4, 0.05424, 0.4, 0.05424, 0.0, 0.05841, 0.0, 0.1293, 0.4, 0.1252, 0.4, 0.1252, 0.0, 0.1293, 0.0, 0.1043, 0.4, 0.1001, 0.4, 0.1001, 0.0, 0.1043, 0.0, 0.2086, 0.1, 0.2128, 0.1, 0.2128, 0.5, 0.2086, 0.5, 0.06258, 0.4, 0.05841, 0.4, 0.05841, 0.0, 0.06258, 0.0, 0.03755, 0.4, 0.03338, 0.4, 0.03338, 0.0, 0.03755, 0.0, 0.1919, 0.4, 0.1877, 0.4, 0.1877, 0.0, 0.1919, 0.0, 0.2044, 0.1, 0.2086, 0.1, 0.2086, 0.5, 0.2044, 0.5, 0.2295, 0.1, 0.2336, 0.1, 0.2336, 0.5, 0.2295, 0.5, 0.09179, 0.4, 0.08762, 0.4, 0.08762, 0.0, 0.09179, 0.0, 0.1961, 0.4, 0.1919, 0.4, 0.1919, 0.0, 0.1961, 0.0, 0.1711, 0.4, 0.1669, 0.4, 0.1669, 0.0, 0.1711, 0.0, 0.02503, 0.4, 0.02086, 0.4, 0.02086, 0.0, 0.02503, 0.0, 0.09596, 0.4, 0.09179, 0.4, 0.09179, 0.0, 0.09596, 0.0, 0.1335, 0.4, 0.1293, 0.4, 0.1293, 0.0, 0.1335, 0.0, 0.07093, 0.4, 0.06676, 0.4, 0.06676, 0.0, 0.07093, 0.0, 0.242, 0.1, 0.2462, 0.1, 0.2462, 0.5, 0.242, 0.5, 0.02921, 0.4, 0.02503, 0.4, 0.02503, 0.0, 0.02921, 0.0, 0.004172, 0.4, 6.366e-08, 0.4, 0.0, 0.0, 0.004172, 0.0, 0.1585, 0.4, 0.1544, 0.4, 0.1544, 0.0, 0.1585, 0.0, 0.2378, 0.1, 0.242, 0.1, 0.242, 0.5, 0.2378, 0.5, 0.2628, 0.1, 0.267, 0.1, 0.267, 0.5, 0.2628, 0.5, 0.1627, 0.4, 0.1585, 0.4, 0.1585, 0.0, 0.1627, 0.0, 0.06676, 0.4, 0.06258, 0.4, 0.06258, 0.0, 0.06676, 0.0, 0.1377, 0.4, 0.1335, 0.4, 0.1335, 0.0, 0.1377, 0.0, 0.2003, 0.1, 0.2044, 0.1, 0.2044, 0.5, 0.2003, 0.5, 0.1085, 0.4, 0.1043, 0.4, 0.1043, 0.0, 0.1085, 0.0, 0.04172, 0.4, 0.03755, 0.4, 0.03755, 0.0, 0.04172, 0.0, 0.1126, 0.4, 0.1085, 0.4, 0.1085, 0.0, 0.1126, 0.0, 0.2253, 0.1, 0.2295, 0.1, 0.2295, 0.5, 0.2253, 0.5, 0.04589, 0.4, 0.04172, 0.4, 0.04172, 0.0, 0.04589, 0.0, 0.2003, 0.4, 0.1961, 0.4, 0.1961, 0.0, 0.2003, 0.0, 0.1752, 0.4, 0.1711, 0.4, 0.1711, 0.0, 0.1752, 0.0, 0.2211, 0.1, 0.2253, 0.1, 0.2253, 0.5, 0.2211, 0.5, 0.1001, 0.4, 0.09596, 0.4, 0.09596, 0.0, 0.1001, 0.0, 3.999, -129.0, 2.999, -129.0, 2.999, -130.0, 3.999, -130.0, -63.99, -64.99, -64.99, -64.99, -64.99, -65.99, -63.99, -65.99, 136.0, -0.9997, 135.0, -0.9997, 135.0, -1.999, 136.0, -1.999, 132.0, 2.999, 131.0, 2.999, 131.0, 2.0, 132.0, 2.0, 136.0, -4.999, 135.0, -4.999, 135.0, -5.999, 136.0, -5.999, -63.99, -68.99, -64.99, -68.99, -64.99, -69.99, -63.99, -69.99, -65.99, -68.99, -66.99, -68.99, -66.99, -69.99, -65.99, -69.99, -65.99, -66.99, -66.99, -66.99, -66.99, -67.99, -65.99, -67.99, -61.99, -68.99, -62.99, -68.99, -62.99, -69.99, -61.99, -69.99, 65.99, -195.0, 64.99, -195.0, 64.99, -196.0, 65.99, -196.0, -63.99, -66.99, -64.99, -66.99, -64.99, -67.99, -63.99, -67.99, 2.033, -135.0, 1.033, -135.0, 1.033, -136.0, 2.034, -136.0, 134.0, -4.999, 133.0, -4.999, 133.0, -5.999, 134.0, -5.999, 134.0, -2.999, 133.0, -2.999, 133.0, -3.999, 134.0, -3.999, 3.999, -131.0, 2.999, -131.0, 2.999, -132.0, 3.999, -132.0, 138.0, -4.999, 137.0, -4.999, 137.0, -5.999, 138.0, -5.999, 138.0, -2.999, 137.0, -2.999, 137.0, -3.999, 138.0, -3.999, 136.0, -2.999, 135.0, -2.999, 135.0, -3.999, 136.0, -3.999, 73.99, -70.99, 72.99, -70.99, 72.99, -71.99, 73.99, -71.99, 200.0, -70.99, 199.0, -70.99, 199.0, -71.99, 200.0, -71.99, 134.0, 4.999, 133.0, 4.999, 133.0, 3.999, 134.0, 3.999, 265.9, 2.999, 264.9, 2.999, 264.9, 2.0, 265.9, 2.0, 265.9, 4.999, 264.9, 4.999, 264.9, 3.999, 265.9, 3.999, 263.9, 4.999, 262.9, 4.999, 262.9, 3.999, 263.9, 3.999, 138.0, -0.9997, 137.0, -0.9997, 137.0, -1.999, 138.0, -1.999, 265.9, 0.9999, 264.9, 0.9999, 264.9, 0.0001, 265.9, 0.0001, 136.0, 0.9999, 135.0, 0.9999, 135.0, 0.0001, 136.0, 0.0001, -130.0, 2.999, -131.0, 2.999, -131.0, 2.0, -130.0, 2.0, -130.0, 4.999, -131.0, 4.999, -131.0, 3.999, -130.0, 3.999, 2.0, 2.999, 0.9999, 2.999, 0.9999, 2.0, 2.0, 2.0, 0.0001107, 4.999, -0.9997, 4.999, -0.9997, 3.999, 0.0001086, 3.999, 1.999, -129.0, 0.9996, -129.0, 0.9996, -130.0, 1.999, -130.0, 134.0, 0.9999, 133.0, 0.9999, 133.0, 0.0001, 134.0, 0.0001, -1.996, -6.998, -2.996, -6.998, -2.995, -7.998, -1.995, -7.998, -64.99, -199.0, -65.99, -199.0, -65.99, -200.0, -64.99, -200.0, -1.995, -7.998, -2.995, -7.998, -2.995, -8.998, -1.995, -8.998, 68.99, -70.99, 67.99, -70.99, 67.99, -71.99, 68.99, -71.99, 68.99, -69.99, 67.99, -69.99, 67.99, -70.99, 68.99, -70.99, 67.99, -198.0, 66.99, -198.0, 66.99, -199.0, 67.99, -199.0, 69.99, -69.99, 68.99, -69.99, 68.99, -70.99, 69.99, -70.99, 69.99, -71.99, 68.99, -71.99, 68.99, -72.99, 69.99, -72.99, 133.0, 0.9999, 132.0, 0.9999, 132.0, 0.0001, 133.0, 0.0001, 133.0, 2.0, 132.0, 2.0, 132.0, 0.9999, 133.0, 0.9999, 135.0, 0.9999, 134.0, 0.9999, 134.0, 0.0001, 135.0, 0.0001, 135.0, 2.0, 134.0, 2.0, 134.0, 0.9999, 135.0, 0.9999, -129.0, 2.0, -130.0, 2.0, -130.0, 0.9999, -129.0, 0.9999, -130.0, 2.0, -131.0, 2.0, -131.0, 0.9999, -130.0, 0.9999, -65.99, -63.99, -66.99, -63.99, -66.99, -64.99, -65.99, -64.99, 0.9999, 0.9999, 0.0001021, 0.9999, 9.998e-05, 9.998e-05, 0.9999, 9.998e-05, 0.9999, 2.0, 0.0001043, 2.0, 0.0001021, 0.9999, 0.9999, 0.9999, 131.0, 0.9999, 130.0, 0.9999, 130.0, 9.998e-05, 131.0, 9.998e-05, 2.999, -129.0, 1.999, -129.0, 1.999, -130.0, 2.999, -130.0, 66.99, -63.99, 65.99, -63.99, 65.99, -64.99, 66.99, -64.99, 66.99, 68.99, 65.99, 68.99, 65.99, 67.99, 66.99, 67.99, -130.0, 3.999, -131.0, 3.999, -131.0, 2.999, -130.0, 2.999, 265.9, 2.0, 264.9, 2.0, 264.9, 0.9999, 265.9, 0.9999, 265.9, 0.0001, 264.9, 0.0001, 264.9, -0.9997, 265.9, -0.9997, 134.0, 3.999, 133.0, 3.999, 133.0, 2.999, 134.0, 2.999, 72.99, -70.99, 71.99, -70.99, 71.99, -71.99, 72.99, -71.99, 138.0, -5.999, 137.0, -5.999, 137.0, -6.998, 138.0, -6.998, 138.0, -1.999, 137.0, -1.999, 137.0, -2.999, 138.0, -2.999, 3.999, -130.0, 2.999, -130.0, 2.999, -131.0, 3.999, -131.0, 135.0, -2.999, 134.0, -2.999, 134.0, -3.999, 135.0, -3.999, 134.0, -3.999, 133.0, -3.999, 133.0, -4.999, 134.0, -4.999, 1.033, -135.0, 0.03278, -135.0, 0.03302, -136.0, 1.033, -136.0, -63.99, -65.99, -64.99, -65.99, -64.99, -66.99, -63.99, -66.99, 65.99, -196.0, 64.99, -196.0, 64.99, -197.0, 65.99, -197.0, -64.99, -65.99, -65.99, -65.99, -65.99, -66.99, -64.99, -66.99, -65.99, -65.99, -66.99, -65.99, -66.99, -66.99, -65.99, -66.99, -65.99, -67.99, -66.99, -67.99, -66.99, -68.99, -65.99, -68.99, -62.99, -68.99, -63.99, -68.99, -63.99, -69.99, -62.99, -69.99, -63.99, -67.99, -64.99, -67.99, -64.99, -68.99, -63.99, -68.99, 1.033, -136.0, 0.03302, -136.0, 0.03326, -137.0, 1.034, -137.0, 3.999, -132.0, 2.999, -132.0, 2.999, -133.0, 3.999, -133.0, 136.0, -3.999, 135.0, -3.999, 135.0, -4.999, 136.0, -4.999, 133.0, 2.999, 132.0, 2.999, 132.0, 2.0, 133.0, 2.0, 133.0, 3.999, 132.0, 3.999, 132.0, 2.999, 133.0, 2.999, 264.9, 2.999, 263.9, 2.999, 263.9, 2.0, 264.9, 2.0, 136.0, 0.0001, 135.0, 0.0001, 135.0, -0.9997, 136.0, -0.9997, 0.9999, 2.999, 0.0001064, 2.999, 0.0001043, 2.0, 0.9999, 2.0, 0.9999, 3.999, 0.0001086, 3.999, 0.0001064, 2.999, 0.9999, 2.999, 0.0001086, 3.999, -0.9997, 3.999, -0.9997, 2.999, 0.0001064, 2.999, 0.9996, -129.0, -0.0001768, -129.0, -0.0001789, -130.0, 0.9996, -130.0, -66.99, -63.99, -67.99, -63.99, -67.99, -64.24, -67.99, -64.49, -67.99, -64.74, -67.99, -64.99, -66.99, -64.99, 68.99, -71.99, 67.99, -71.99, 67.99, -72.99, 68.99, -72.99, 1.0, 1.0, 1.049e-05, 1.0, 0.0, 0.0, 1.0, 0.0, 75.98, -4.999, 74.98, -4.999, 74.98, -68.99, 75.98, -68.99, 9.537e-07, 1.49e-08, 1.0, 0.0, 1.0, 1.0, 0.0, 1.0, 3.999, -202.0, 3.999, -203.0, 67.99, -203.0, 67.99, -202.0, 1.0, 1.0, 5.722e-06, 1.0, 0.0, 0.0, 1.0, 0.0, 1.0, 1.0, 1.025e-05, 1.0, 0.0, 0.0, 1.0, 0.0, 1.0, 1.0, 1.049e-05, 1.0, 0.0, 0.0, 1.0, 0.0, 7.153e-07, 0.0, 1.0, 1.49e-08, 1.0, 1.0, 0.0, 1.0, 0.0, 0.0, 1.0, 0.0, 1.0, 1.0, 0.0, 1.0, 1.0, 1.0, 1.025e-05, 1.0, 0.0, 0.0, 1.0, 0.0, 1.0, 1.0, 1.049e-05, 1.0, 0.0, 0.0, 1.0, 0.0, 1.0, 1.0, 5.484e-06, 1.0, 0.0, 0.0, 1.0, 0.0, 0.0, 0.0, 1.0, 0.0, 1.0, 1.0, 5.484e-06, 1.0, 7.153e-07, 0.0, 1.0, 0.0, 1.0, 1.0, 0.0, 1.0, 4.768e-07, 0.0, 1.0, 1.49e-08, 1.0, 1.0, 0.0, 1.0, 1.0, 1.0, 1.025e-05, 1.0, 0.0, 0.0, 1.0, 0.0, 1.0, 1.0, 1.049e-05, 1.0, 0.0, 0.0, 1.0, 0.0, 1.0, 1.0, 0.0, 1.0, 4.292e-06, 0.0, 1.0, 0.0, 1.0, 1.0, 0.0, 1.0, 4.053e-06, 0.0, 1.0, 0.0, 1.0, 1.0, 0.0, 1.0, 4.292e-06, 0.0, 1.0, 0.0, 1.0, 1.0, 0.0, 1.0, 4.292e-06, 0.0, 1.0, 0.0, 1.0, 1.0, 5.603e-06, 1.0, 0.0, 0.0, 1.0, 0.0, 72.99, -4.999, 72.99, -5.999, 137.0, -5.999, 137.0, -4.999, 1.0, 1.0, 1.043e-05, 1.0, 0.0, 0.0, 1.0, 0.0, -67.99, 9.998e-05, -68.24, 9.998e-05, -68.49, 9.998e-05, -68.74, 9.998e-05, -68.99, 9.998e-05, -68.99, -63.99, -68.74, -63.99, -68.49, -63.99, -68.24, -63.99, -67.99, -63.99, 72.99, -5.999, 72.99, -6.998, 137.0, -6.998, 137.0, -5.999, 1.0, 1.0, 1.049e-05, 1.0, 0.0, 0.0, 1.0, 0.0, 1.0, 1.0, 5.722e-06, 1.0, 0.0, 0.0, 1.0, 0.0, 1.0, 1.0, 5.722e-06, 1.0, 0.0, 0.0, 1.0, 0.0, 1.0, 1.0, 0.0, 1.0, 4.069e-06, 0.0, 1.0, 0.0, 1.0, 1.0, 5.595e-06, 1.0, 0.0, 0.0, 1.0, 0.0, 7.632e-07, 0.0, 1.0, 1.49e-08, 1.0, 1.0, 0.0, 1.0, 74.98, -4.999, 73.99, -4.999, 73.99, -68.99, 74.98, -68.99, 1.0, 1.0, 1.025e-05, 1.0, 0.0, 0.0, 1.0, 0.0, 1.0, 1.0, 5.484e-06, 1.0, 0.0, 0.0, 1.0, 0.0, 0.0, 1.49e-08, 1.0, 0.0, 1.0, 1.0, 5.543e-06, 1.0, 1.0, 1.0, 0.0, 1.0, 4.292e-06, 0.0, 1.0, 0.0, 9.537e-07, 0.0, 1.0, 0.0, 1.0, 1.0, 0.0, 1.0, 1.0, 1.0, 1.025e-05, 1.0, 0.0, 0.0, 1.0, 0.0, 1.0, 1.0, 1.049e-05, 1.0, 0.0, 0.0, 1.0, 0.0, 5.96e-07, 0.0, 1.0, 0.0, 1.0, 1.0, 0.0, 1.0, 1.0, 1.0, 1.049e-05, 1.0, 0.0, 0.0, 1.0, 0.0, 3.999, -201.0, 3.999, -202.0, 67.99, -202.0, 67.99, -201.0, 1.0, 1.0, 5.484e-06, 1.0, 0.0, 0.0, 1.0, 0.0, 1.0, 1.0, 5.595e-06, 1.0, 0.0, 0.0, 1.0, 0.0, 1.0, 1.0, 5.722e-06, 1.0, 0.0, 0.0, 1.0, 0.0, 1.0, 1.0, 0.0, 1.0, 4.292e-06, 0.0, 1.0, 0.0, 1.0, 1.0, 1.025e-05, 1.0, 0.0, 0.0, 1.0, 0.0, 7.153e-07, 0.0, 1.0, 0.0, 1.0, 1.0, 0.0, 1.0, 7.153e-07, 0.0, 1.0, 0.0, 1.0, 1.0, 0.0, 1.0, 1.0, 1.0, 1.025e-05, 1.0, 0.0, 0.0, 1.0, 0.0, 1.0, 1.0, 0.0, 1.0, 4.53e-06, 0.0, 1.0, 0.0, 1.0, 1.0, 0.0, 1.0, 4.292e-06, 0.0, 1.0, 0.0, 1.0, 1.0, 5.722e-06, 1.0, 0.0, 0.0, 1.0, 0.0, 1.0, 1.0, 5.603e-06, 1.0, 0.0, 0.0, 1.0, 0.0, 1.0, 1.0, 0.0, 1.0, 3.815e-06, 0.0, 1.0, 0.0, 1.0, 1.0, 0.0, 1.0, 2.623e-06, 0.0, 1.0, 1.192e-07, 1.0, 1.0, 1.049e-05, 1.0, 0.0, 0.0, 1.0, 0.0, 9.537e-07, 1.49e-08, 1.0, 0.0, 1.0, 1.0, 0.0, 1.0, 1.0, 1.0, 1.043e-05, 1.0, 0.0, 0.0, 1.0, 0.0, 7.153e-07, 0.0, 1.0, 0.0, 1.0, 1.0, 0.0, 1.0, 1.0, 1.0, 1.025e-05, 1.0, 0.0, 0.0, 1.0, 0.0, 1.0, 1.0, 5.603e-06, 1.0, 0.0, 0.0, 1.0, 0.0, 1.0, 1.0, 0.0, 1.0, 3.815e-06, 0.0, 1.0, 0.0, 1.0, 1.0, 0.0, 1.0, 3.815e-06, 0.0, 1.0, 0.0, 1.0, 1.0, 1.049e-05, 1.0, 0.0, 0.0, 1.0, 0.0, 1.0, 1.0, 1.049e-05, 1.0, 0.0, 0.0, 1.0, 0.0, 1.0, 1.0, 1.025e-05, 1.0, 0.0, 0.0, 1.0, 0.0, 1.0, 1.0, 1.043e-05, 1.0, 0.0, 0.0, 1.0, 0.0, 0.0, 1.49e-08, 1.0, 0.0, 1.0, 1.0, 5.484e-06, 1.0, 1.0, 1.0, 0.0, 1.0, 4.053e-06, 0.0, 1.0, 0.0, 1.0, 1.0, 5.722e-06, 1.0, 0.0, 0.0, 1.0, 0.0, 1.0, 1.0, 5.484e-06, 1.0, 0.0, 0.0, 1.0, 0.0, 1.0, 1.0, 0.0, 1.0, 4.292e-06, 0.0, 1.0, 0.0, 9.537e-07, 0.0, 1.0, 1.49e-08, 1.0, 1.0, 0.0, 1.0, 1.0, 1.0, 1.043e-05, 1.0, 0.0, 0.0, 1.0, 0.0, 1.0, 1.0, 1.049e-05, 1.0, 0.0, 0.0, 1.0, 0.0, 1.431e-06, 0.0, 1.0, 1.49e-08, 1.0, 1.0, 0.0, 1.0, 1.0, 1.0, 1.049e-05, 1.0, 0.0, 0.0, 1.0, 0.0, 1.0, 1.0, 5.722e-06, 1.0, 0.0, 0.0, 1.0, 0.0, 1.0, 1.0, 0.0, 1.0, 4.172e-06, 0.0, 1.0, 0.0, 0.0, 0.0, 1.0, 0.0, 1.0, 1.0, 5.603e-06, 1.0, 9.537e-07, 1.49e-08, 1.0, 0.0, 1.0, 1.0, 0.0, 1.0, 1.0, 1.0, 1.049e-05, 1.0, 0.0, 0.0, 1.0, 0.0, 1.0, 1.0, 1.049e-05, 1.0, 0.0, 0.0, 1.0, 0.0, 1.0, 1.0, 1.049e-05, 1.0, 0.0, 0.0, 1.0, 0.0, 1.0, 1.0, 5.722e-06, 1.0, 0.0, 0.0, 1.0, 0.0, 1.0, 1.0, 5.484e-06, 1.0, 0.0, 0.0, 1.0, 0.0, -0.9996, 67.99, -1.999, 67.99, -1.999, 3.999, -0.9997, 3.999, 1.0, 1.0, 5.722e-06, 1.0, 0.0, 0.0, 1.0, 0.0, 1.0, 1.0, 0.0, 1.0, 2.861e-06, 0.0, 1.0, 0.0, 1.0, 1.0, 1.049e-05, 1.0, 0.0, 0.0, 1.0, 0.0, 7.153e-07, 0.0, 1.0, 0.0, 1.0, 1.0, 0.0, 1.0, 2.0, 69.99, 2.0, 68.99, 65.99, 68.99, 65.99, 69.99, 1.0, 1.0, 0.0, 1.0, 2.861e-06, 0.0, 1.0, 0.0, 0.0, 0.0, 1.0, 0.0, 1.0, 1.0, 0.0, 1.0, 1.0, 1.0, 5.722e-06, 1.0, 0.0, 0.0, 1.0, 0.0, 1.0, 1.0, 0.0, 1.0, 3.934e-06, 0.0, 1.0, 0.0, 0.0, 0.0, 1.0, 0.0, 1.0, 1.0, 5.603e-06, 1.0, 1.0, 1.0, 5.722e-06, 1.0, 0.0, 0.0, 1.0, 0.0, 9.537e-07, 0.0, 1.0, 0.0, 1.0, 1.0, 0.0, 1.0, 1.0, 1.0, 1.043e-05, 1.0, 0.0, 0.0, 1.0, 0.0, 7.153e-07, 0.0, 1.0, 0.0, 1.0, 1.0, 0.0, 1.0, 1.0, 1.0, 1.025e-05, 1.0, 0.0, 0.0, 1.0, 0.0, 8.345e-07, 0.0, 1.0, 0.0, 1.0, 1.0, 0.0, 1.0, 9.537e-07, 0.0, 1.0, 0.0, 1.0, 1.0, 0.0, 1.0, 1.0, 1.0, 5.603e-06, 1.0, 0.0, 0.0, 1.0, 0.0, 1.0, 1.0, 5.603e-06, 1.0, 0.0, 0.0, 1.0, 0.0, 1.0, 1.0, 1.049e-05, 1.0, 0.0, 0.0, 1.0, 0.0, 1.0, 1.0, 1.049e-05, 1.0, 0.0, 0.0, 1.0, 0.0, 9.537e-07, 1.49e-08, 1.0, 0.0, 1.0, 1.0, 0.0, 1.0, 0.0, 1.0, 7.153e-07, 0.0, 0.25, 0.0, 0.5, 0.0, 0.75, 0.0, 1.0, 0.0, 1.0, 1.0, 0.75, 1.0, 0.5, 1.0, 0.25, 1.0, 1.0, 1.0, 0.0, 1.0, 9.537e-07, 1.49e-08, 1.0, 0.0, 1.0, 0.25, 1.0, 0.5, 1.0, 0.75, 1.0, 1.0, 0.0, 1.0, 9.537e-07, 0.0, 1.0, 0.0, 0.8166, 2.599e-05, 0.8333, 2.598e-05, 0.85, 2.596e-05, 0.8, 2.601e-05, 1.0, 1.0, 0.0, 1.0, 7.153e-07, 0.0, 1.0, 0.0, 0.0, 1.0, 7.153e-07, 0.0, 0.25, 0.0, 0.5, 0.0, 0.75, 0.0, 1.0, 0.0, 1.0, 1.0, 0.75, 1.0, 0.5, 1.0, 0.25, 1.0, 0.25, 0.0, 0.5, 0.0, 0.75, 0.0, 1.0, 0.0, 1.0, 1.0, 0.75, 1.0, 0.5, 1.0, 0.25, 1.0, 0.0, 1.0, 7.153e-07, 0.0, 0.0, 1.0, 9.537e-07, 1.49e-08, 0.25, 1.49e-08, 0.5, 1.49e-08, 0.75, 0.0, 1.0, 0.0, 1.0, 1.0, 0.75, 1.0, 0.5, 1.0, 0.25, 1.0, 0.0, 1.0, 9.537e-07, 0.0, 0.25, 0.0, 0.5, 0.0, 0.75, 0.0, 1.0, 0.0, 1.0, 1.0, 0.75, 1.0, 0.5, 1.0, 0.25, 1.0, 0.0, 1.0, 9.537e-07, 0.0, 0.25, 0.0, 0.5, 0.0, 0.75, 0.0, 1.0, 0.0, 1.0, 1.0, 0.75, 1.0, 0.5, 1.0, 0.25, 1.0, 0.0, 1.0, 9.537e-07, 0.0, 0.25, 0.0, 0.5, 0.0, 0.75, 0.0, 1.0, 0.0, 1.0, 1.0, 0.75, 1.0, 0.5, 1.0, 0.25, 1.0, 0.25, 0.0, 0.5, 0.0, 0.75, 0.0, 1.0, 0.0, 1.0, 1.0, 0.75, 1.0, 0.5, 1.0, 0.25, 1.0, 0.0, 1.0, 7.632e-07, 0.0, 0.0, 1.0, 7.153e-07, 0.0, 0.25, 0.0, 0.5, 0.0, 0.75, 0.0, 1.0, 0.0, 1.0, 1.0, 0.75, 1.0, 0.5, 1.0, 0.25, 1.0, 7.153e-07, 0.0, 0.25, 0.0, 0.5, 0.0, 0.75, 0.0, 1.0, 0.0, 1.0, 1.0, 0.0, 1.0, 1.0, 0.75, 1.0, 1.0, 5.722e-06, 1.0, 0.0, 0.0, 1.0, 0.0, 1.0, 0.25, 1.0, 0.5, 1.0, 1.0, 5.484e-06, 1.0, 0.0, 0.0, 1.0, 0.0, 1.0, 0.0, 1.0, 1.0, 5.603e-06, 1.0, 0.0, 0.0, 1.0, 1.0, 5.603e-06, 1.0, 0.0, 0.0, 1.0, 0.0, 1.0, 0.0, 1.0, 1.0, 5.603e-06, 1.0, 0.0, 0.0, 1.0, 1.0, 5.484e-06, 1.0, 0.0, 0.0, 1.0, 0.0, 1.0, 1.0, 5.722e-06, 1.0, 0.0, 0.0, 1.0, 0.0, 1.0, 1.0, 5.722e-06, 1.0, 0.0, 0.0, 1.0, 0.0, 1.0, 1.0, 1.025e-05, 1.0, 0.0, 0.0, 1.0, 0.0, 1.0, 1.0, 1.049e-05, 1.0, 0.0, 0.0, 1.0, 0.0, 1.0, 1.0, 0.0, 1.0, 3.815e-06, 0.0, 1.0, 0.0, 1.0, 1.0, 0.0, 1.0, 3.815e-06, 0.0, 1.0, 0.0, 1.0, 1.0, 0.0, 1.0, 4.053e-06, 0.0, 1.0, 0.0, 1.0, 1.0, 0.0, 1.0, 3.934e-06, 0.0, 1.0, 0.0, 1.0, 1.0, 0.0, 1.0, 4.172e-06, 0.0, 1.0, 0.0, 1.0, 1.0, 0.0, 1.0, 4.069e-06, 0.0, 1.0, 0.0, 1.0, 1.0, 0.0, 1.0, 4.292e-06, 0.0, 1.0, 0.0, 1.0, 1.0, 0.0, 1.0, 4.292e-06, 0.0, 1.0, 0.0, 1.0, 1.0, 0.0, 1.0, 3.815e-06, 0.0, 1.0, 0.0, 1.0, 1.0, 0.0, 1.0, 4.292e-06, 0.0, 1.0, 0.0])
me_cube_002.materials.append(mat_material_001)
me_cube_002.use_remesh_preserve_volume = False
me_cube_002.use_remesh_preserve_attributes = False
me_cube_002.use_mirror_vertex_groups = False
me_cube_002.update()

# ---- objects
ob_cube = bpy.data.objects.new('Cube', me_cube_002)

# ---- transforms, parenting, visibility, modifiers, constraints
ob_cube.location = (0.0, 0.0, 0.0)
ob_cube.scale = (50.0, 50.0, 0.5)
ob_cube.lineart.crease_threshold = 0.0

# ---- collection membership
col_collection_4.objects.link(ob_cube)

# ---- scene / render settings (as saved in the file)
scene.frame_start = 1; scene.frame_end = 250; scene.frame_set(1)
scene.render.engine = 'BLENDER_EEVEE_NEXT'
scene.render.resolution_percentage = 50
scene.render.dither_intensity = 0.0
scene.cycles.use_denoising = False
scene.cycles.samples = 128
scene.cycles.sampling_pattern = 'TABULATED_SOBOL'
scene.cycles.use_adaptive_sampling = False
scene.cycles.use_light_tree = False
scene.cycles.blur_glossy = 0.0
scene.cycles.sample_clamp_indirect = 0.0
scene.view_settings.view_transform = 'Standard'
bpy.context.view_layer.update()

# ---- added for rendering (the .blend has no active camera and no usable light): camera, sun
cam_auto = bpy.data.cameras.new('AutoCamera')
cam_auto.lens = 50.0
cam_auto.sensor_width = 36.0
cam_auto.clip_end = 2297.78
ob_auto_camera = bpy.data.objects.new('AutoCamera', cam_auto)
scene.collection.objects.link(ob_auto_camera)
ob_auto_camera.location = (130.928, -157.114, 106.743)
ob_auto_camera.rotation_euler = (1.09748, -7.21219e-08, 0.694738)
scene.camera = ob_auto_camera
light_auto_sun = bpy.data.lights.new('AutoSun', 'SUN')
light_auto_sun.energy = 3.0
light_auto_sun.angle = 0.0523599
ob_auto_sun = bpy.data.objects.new('AutoSun', light_auto_sun)
scene.collection.objects.link(ob_auto_sun)
ob_auto_sun.rotation_euler = (0.872665, 0.174533, 0.523599)
bpy.context.view_layer.update()
